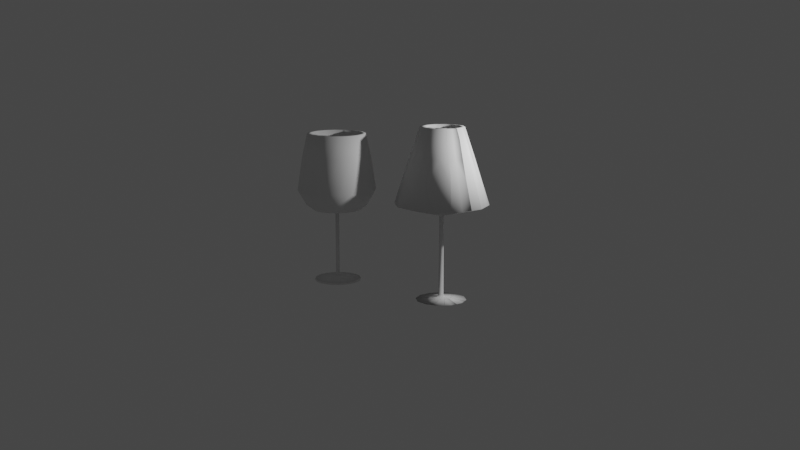 # Source: wine_glass.blend  (saved by Blender 3.4.6; exported with 4.5.12 LTS)
import bpy
from mathutils import Matrix  # noqa: F401  (used for matrix-valued properties, if any)

bpy.ops.wm.read_factory_settings(use_empty=True)
scene = bpy.context.scene
scene.name = 'Scene'

# ---- collections
col_collection = bpy.data.collections.new('Collection'); scene.collection.children.link(col_collection)

# ---- world
world_world = bpy.data.worlds.new('World'); scene.world = world_world
world_world.use_nodes = True; world_world.node_tree.nodes.clear()
_N = world_world.node_tree.nodes; _L = world_world.node_tree.links
n0 = _N.new('ShaderNodeOutputWorld'); n0.name = 'World Output'; n0.location = (300, 300)
n1 = _N.new('ShaderNodeBackground'); n1.name = 'Background'; n1.location = (10, 300)
n1.inputs[0].default_value = (0.05088, 0.05088, 0.05088, 1.0)
_L.new(n1.outputs[0], n0.inputs[0])
n0.is_active_output = True
world_world.color = (0.05088, 0.05088, 0.05088)
world_world.use_sun_shadow = False
world_world.sun_shadow_jitter_overblur = 0.0

# ---- cameras
cam_camera = bpy.data.cameras.new('Camera')
cam_camera.clip_end = 100.0
cam_camera.ortho_scale = 7.314

# ---- lights
light_light = bpy.data.lights.new('Light', 'POINT')
light_light.transmission_factor = 0.0
light_light.energy = 1000.0
light_light.shadow_soft_size = 0.1
light_light.shadow_maximum_resolution = 0.006
light_light.use_absolute_resolution = True

# ---- meshes
me_cube_001 = bpy.data.meshes.new('Cube.001')
me_cube_001.from_pydata([(0.007108, -2.794e-09, 0.01132), (0.0, -3.725e-09, 0.01132), (0.6577, -1.999e-09, 0.005409), (0.6636, -2.931e-09, 0.005409), (0.6577, -9.151e-09, 0.05864), (0.6636, -1.008e-08, 0.05864), (0.22, -1.074e-08, 0.07047), (0.2259, -1.167e-08, 0.07047), (0.2082, -1.154e-08, 0.07638), (0.2141, -1.247e-08, 0.07638), (0.155, -1.789e-08, 0.1237), (0.1609, -1.882e-08, 0.1237), (0.07808, -1.948e-08, 0.1355), (0.08399, -2.041e-08, 0.1355), (0.04851, -3.22e-08, 0.2302), (0.05442, -3.313e-08, 0.2302), (0.04851, -2.706e-07, 2.004), (0.05442, -2.715e-07, 2.004), (0.6821, -2.829e-07, 2.096), (0.6881, -2.839e-07, 2.096), (0.8763, -3.022e-07, 2.24), (0.8822, -3.031e-07, 2.24), (1.122, -3.598e-07, 2.669), (1.128, -3.608e-07, 2.669), (0.9785, -4.875e-07, 3.619), (0.9844, -4.885e-07, 3.619), (0.8314, -5.765e-07, 4.281), (0.8373, -5.775e-07, 4.281), (0.7136, -5.785e-07, 4.296), (0.7195, -5.794e-07, 4.296), (0.9638, -3.669e-07, 2.721), (0.9697, -3.679e-07, 2.721), (0.7578, -3.195e-07, 2.368), (0.7637, -3.204e-07, 2.368), (0.4193, -3.017e-07, 2.236), (0.4252, -3.026e-07, 2.236), (0.03665, -2.957e-07, 2.192), (0.04257, -2.967e-07, 2.192)], [(0, 1), (2, 0), (1, 3), (4, 2), (3, 5), (6, 4), (5, 7), (8, 6), (7, 9), (10, 8), (9, 11), (12, 10), (11, 13), (14, 12), (13, 15), (16, 14), (15, 17), (18, 16), (17, 19), (20, 18), (19, 21), (22, 20), (21, 23), (24, 22), (23, 25), (26, 24), (25, 27), (28, 26), (27, 29), (30, 28), (29, 31), (32, 30), (31, 33), (34, 32), (33, 35), (36, 34), (35, 37)], [])
_uv = me_cube_001.uv_layers.new(name='UVMap')
_uv.uv.foreach_set('vector', [])
me_cube_001.update()
me_cube_002 = bpy.data.meshes.new('Cube.002')
me_cube_002.from_pydata([(-0.2773, 1.492e-07, -1.11), (0.3213, 1.504e-07, -1.12), (-0.2849, 1.406e-07, -1.047), (-0.3396, 1.321e-07, -0.9829), (-0.348, -1.77e-07, 1.317), (0.9373, -2.227e-07, 1.657), (0.5026, -4.055e-07, 3.018), (0.2266, -5.171e-07, 3.849), (0.06325, -5.189e-07, 3.862), (0.557, -2.538e-07, 1.889), (-0.2773, -2.044e-07, 1.521), (-0.4104, -2.024e-07, 1.507), (-0.3808, 1.512e-07, -1.125), (-0.2773, 3.268e-05, -1.11), (0.3213, -0.0001001, -1.12), (-0.2849, 3.436e-05, -1.047), (-0.3396, 4.648e-05, -0.9829), (-0.348, 4.805e-05, 1.317), (0.9373, -0.0002372, 1.657), (0.5026, -0.0001409, 3.018), (0.2266, -7.977e-05, 3.849), (0.06325, -4.354e-05, 3.862), (0.557, -0.0001528, 1.889), (-0.2773, 3.233e-05, 1.521), (-0.4104, 6.186e-05, 1.507), (-0.3808, 5.565e-05, -1.125), (-0.2773, 6.521e-05, -1.11), (0.3213, -0.0002004, -1.12), (-0.2849, 6.857e-05, -1.047), (-0.3396, 9.283e-05, -0.9829), (-0.348, 9.627e-05, 1.317), (0.9373, -0.0004741, 1.657), (0.5026, -0.0002814, 3.018), (0.2266, -0.000159, 3.849), (0.06325, -8.656e-05, 3.862), (0.557, -0.0003054, 1.889), (-0.2773, 6.486e-05, 1.521), (-0.4104, 0.0001239, 1.507), (-0.3808, 0.0001112, -1.125), (-0.2773, 9.775e-05, -1.11), (0.3213, -0.0003007, -1.12), (-0.2849, 0.0001028, -1.047), (-0.3396, 0.0001392, -0.9829), (-0.348, 0.0001445, 1.317), (0.9373, -0.000711, 1.657), (0.5026, -0.0004219, 3.018), (0.2266, -0.0002383, 3.849), (0.06325, -0.0001296, 3.862), (0.557, -0.000458, 1.889), (-0.2773, 9.739e-05, 1.521), (-0.4104, 0.000186, 1.507), (-0.3808, 0.0001667, -1.125), (-0.2773, 0.0001303, -1.11), (0.3213, -0.0004009, -1.12), (-0.2849, 0.000137, -1.047), (-0.3396, 0.0001855, -0.9829), (-0.348, 0.0001927, 1.317), (0.9373, -0.000948, 1.657), (0.5026, -0.0005624, 3.018), (0.2266, -0.0003175, 3.849), (0.06325, -0.0001726, 3.862), (0.557, -0.0006105, 1.889), (-0.2773, 0.0001299, 1.521), (-0.4104, 0.0002481, 1.507), (-0.3808, 0.0002222, -1.125), (-0.2773, 0.0001628, -1.11), (0.3213, -0.0005012, -1.12), (-0.2849, 0.0001712, -1.047), (-0.3396, 0.0002319, -0.9829), (-0.348, 0.0002409, 1.317), (0.9373, -0.001185, 1.657), (0.5026, -0.0007029, 3.018), (0.2266, -0.0003968, 3.849), (0.06325, -0.0002156, 3.862), (0.557, -0.0007631, 1.889), (-0.2773, 0.0001625, 1.521), (-0.4104, 0.0003101, 1.507), (-0.3808, 0.0002777, -1.125), (-0.2773, 0.0001953, -1.11), (0.3213, -0.0006015, -1.12), (-0.2849, 0.0002054, -1.047), (-0.3396, 0.0002782, -0.9829), (-0.348, 0.0002892, 1.317), (0.9373, -0.001422, 1.657), (0.5026, -0.0008433, 3.018), (0.2266, -0.000476, 3.849), (0.06325, -0.0002586, 3.862), (0.557, -0.0009157, 1.889), (-0.2773, 0.000195, 1.521), (-0.4104, 0.0003722, 1.507), (-0.3808, 0.0003332, -1.125), (-0.2773, 0.0002279, -1.11), (0.3213, -0.0007018, -1.12), (-0.2849, 0.0002397, -1.047), (-0.3396, 0.0003246, -0.9829), (-0.348, 0.0003374, 1.317), (0.9373, -0.001659, 1.657), (0.5026, -0.0009838, 3.018), (0.2266, -0.0005553, 3.849), (0.06325, -0.0003016, 3.862), (0.557, -0.001068, 1.889), (-0.2773, 0.0002275, 1.521), (-0.4104, 0.0004342, 1.507), (-0.3808, 0.0003887, -1.125), (-0.2773, 0.0002604, -1.11), (0.3213, -0.000802, -1.12), (-0.2849, 0.0002739, -1.047), (-0.3396, 0.0003709, -0.9829), (-0.348, 0.0003856, 1.317), (0.9373, -0.001896, 1.657), (0.5026, -0.001124, 3.018), (0.2266, -0.0006345, 3.849), (0.06325, -0.0003447, 3.862), (0.557, -0.001221, 1.889), (-0.2773, 0.0002601, 1.521), (-0.4104, 0.0004963, 1.507), (-0.3808, 0.0004442, -1.125), (-0.2773, 0.0002929, -1.11), (0.3213, -0.0009023, -1.12), (-0.2849, 0.0003081, -1.047), (-0.3396, 0.0004173, -0.9829), (-0.348, 0.0004338, 1.317), (0.9373, -0.002133, 1.657), (0.5026, -0.001265, 3.018), (0.2266, -0.0007138, 3.849), (0.06324, -0.0003877, 3.862), (0.557, -0.001373, 1.889), (-0.2773, 0.0002926, 1.521), (-0.4104, 0.0005584, 1.507), (-0.3808, 0.0004997, -1.125), (-0.2773, 0.0003255, -1.11), (0.3213, -0.001003, -1.12), (-0.2849, 0.0003423, -1.047), (-0.3396, 0.0004636, -0.9829), (-0.348, 0.0004821, 1.317), (0.9373, -0.00237, 1.657), (0.5026, -0.001405, 3.018), (0.2266, -0.000793, 3.849), (0.06324, -0.0004307, 3.862), (0.557, -0.001526, 1.889), (-0.2773, 0.0003251, 1.521), (-0.4104, 0.0006204, 1.507), (-0.3808, 0.0005552, -1.125), (-0.2773, 0.000358, -1.11), (0.3213, -0.001103, -1.12), (-0.2849, 0.0003765, -1.047), (-0.3396, 0.00051, -0.9829), (-0.348, 0.0005303, 1.317), (0.9373, -0.002607, 1.657), (0.5026, -0.001546, 3.018), (0.2266, -0.0008723, 3.849), (0.06324, -0.0004737, 3.862), (0.557, -0.001678, 1.889), (-0.2773, 0.0003576, 1.521), (-0.4104, 0.0006825, 1.507), (-0.3808, 0.0006107, -1.125), (-0.2773, 0.000391, -1.11), (0.3213, -0.001203, -1.12), (-0.2849, 0.0004112, -1.047), (-0.3396, 0.0005568, -0.9829), (-0.348, 0.000579, 1.317), (0.9373, -0.002843, 1.657), (0.5026, -0.001686, 3.018), (0.2266, -0.0009511, 3.849), (0.06324, -0.0005163, 3.862), (0.557, -0.001831, 1.889), (-0.2773, 0.0003907, 1.521), (-0.4104, 0.000745, 1.507), (-0.3808, 0.0006666, -1.125), (-0.2953, -0.06705, -1.11), (0.2231, -0.3663, -1.12), (-0.3019, -0.06326, -1.047), (-0.3492, -0.03591, -0.9829), (-0.3565, -0.03169, 1.317), (0.7566, -0.6743, 1.657), (0.3801, -0.4569, 3.018), (0.1411, -0.319, 3.849), (-0.0003802, -0.2373, 3.862), (0.4272, -0.4842, 1.889), (-0.2953, -0.06705, 1.521), (-0.4106, -0.0005047, 1.507), (-0.3849, -0.01529, -1.125), (-0.411, -0.03053, -1.125), (-0.411, -0.0009489, 1.507), (-0.4377, -0.01554, -1.125), (-0.4121, -0.0007914, 1.507), (-0.4381, 0.01507, -1.125), (-0.4125, 0.0002402, 1.507), (-0.4118, 0.03069, -1.125), (-0.4105, -0.000451, 1.507), (-0.3849, -0.01524, -1.125), (-0.4118, 0.001114, 1.507), (-0.3851, 0.01571, -1.125), (-0.4107, 0.000957, 1.507), (-0.4111, -0.03053, -1.125), (-0.4111, -0.0009489, 1.507), (-0.4378, -0.01549, -1.125), (-0.4105, -0.0003973, 1.507), (-0.3849, -0.0152, -1.125), (-0.4121, -0.0007376, 1.507), (-0.4381, 0.01512, -1.125), (-0.4125, 0.000294, 1.507), (-0.4117, 0.03069, -1.125), (-0.4112, -0.03053, -1.125), (-0.4111, -0.0009488, 1.507), (-0.4118, 0.001114, 1.507), (-0.4105, -0.0003435, 1.507), (-0.3849, -0.01515, -1.125), (-0.3851, 0.01566, -1.125), (-0.4378, -0.01544, -1.125), (-0.4122, -0.0006838, 1.507), (-0.4107, 0.0009032, 1.507), (-0.438, 0.01516, -1.125), (-0.4112, -0.03053, -1.125), (-0.4104, -0.0002898, 1.507), (-0.3848, -0.0151, -1.125), (-0.4112, -0.0009487, 1.507), (-0.4124, 0.0003477, 1.507), (-0.4117, 0.03069, -1.125), (-0.4378, -0.0154, -1.125), (-0.4122, -0.00063, 1.507), (-0.4117, 0.001114, 1.507), (-0.4104, -0.000236, 1.507), (-0.3848, -0.01505, -1.125), (-0.4113, -0.03053, -1.125), (-0.4112, -0.0009486, 1.507), (-0.385, 0.01561, -1.125), (-0.438, 0.01521, -1.125), (-0.4124, 0.0004014, 1.507), (-0.4107, 0.0008494, 1.507), (-0.4104, -0.0001823, 1.507), (-0.3848, -0.015, -1.125), (-0.4378, -0.01535, -1.125), (-0.4122, -0.0005762, 1.507), (-0.4113, -0.03053, -1.125), (-0.4113, -0.0009486, 1.507), (-0.4116, 0.03069, -1.125), (-0.4116, 0.001114, 1.507), (-0.4103, -0.0001286, 1.507), (-0.3847, -0.01496, -1.125), (-0.438, 0.01526, -1.125), (-0.4124, 0.0004551, 1.507), (-0.4379, -0.0153, -1.125), (-0.4114, -0.03053, -1.125), (-0.4114, -0.0009486, 1.507), (-0.4123, -0.0005224, 1.507), (-0.385, 0.01557, -1.125), (-0.4103, -7.492e-05, 1.507), (-0.3847, -0.01491, -1.125), (-0.4106, 0.0007957, 1.507), (-0.4116, 0.03069, -1.125), (-0.4116, 0.001114, 1.507), (-0.4114, -0.03053, -1.125), (-0.4114, -0.0009486, 1.507), (-0.438, 0.01531, -1.125), (-0.4379, -0.01525, -1.125), (-0.4103, -2.123e-05, 1.507), (-0.3847, -0.01486, -1.125), (-0.4123, -0.0004687, 1.507), (-0.4124, 0.0005089, 1.507), (-0.4115, -0.03053, -1.125), (-0.4115, -0.0009486, 1.507), (-0.4102, 3.245e-05, 1.507), (-0.3847, -0.01481, -1.125), (-0.4115, -0.1341, 1.521), (-0.4114, -0.9683, 1.889), (-0.4114, -0.4746, 3.862), (-0.4114, -0.6379, 3.849), (-0.4114, -0.9139, 3.018), (-0.4114, -1.349, 1.657), (-0.4115, -0.06333, 1.317), (-0.4115, -0.07177, -0.9829), (-0.4115, -0.1265, -1.047), (-0.4114, -0.7326, -1.12), (-0.4115, -0.1341, -1.11), (-0.4102, 8.611e-05, 1.507), (-0.3846, -0.01476, -1.125), (-0.2951, -0.06671, -1.11), (0.2225, -0.3674, -1.12), (-0.3017, -0.0629, -1.047), (-0.3489, -0.03543, -0.9829), (-0.3562, -0.03119, 1.317), (0.7552, -0.6768, 1.657), (0.3792, -0.4584, 3.018), (0.1406, -0.3198, 3.849), (-0.0006386, -0.2377, 3.862), (0.4263, -0.4857, 1.889), (-0.2951, -0.06671, 1.521), (-0.4102, 0.0001402, 1.507), (-0.3846, -0.01472, -1.125), (-0.3444, -0.1161, -1.11), (-0.04508, -0.6345, -1.12), (-0.3482, -0.1095, -1.047), (-0.3756, -0.06218, -0.9829), (-0.3798, -0.05487, 1.317), (0.2629, -1.168, 1.657), (0.04556, -0.7915, 3.018), (-0.09246, -0.5524, 3.849), (-0.1741, -0.411, 3.862), (0.07278, -0.8386, 1.889), (-0.3444, -0.1161, 1.521), (-0.411, -0.0008519, 1.507), (-0.3962, -0.02647, -1.125), (-0.4785, -0.1161, -1.11), (-0.7778, -0.6345, -1.12), (-0.4747, -0.1095, -1.047), (-0.4474, -0.06211, -0.9829), (-0.4432, -0.05479, 1.317), (-1.086, -1.168, 1.657), (-0.8684, -0.7915, 3.018), (-0.7304, -0.5524, 3.849), (-0.6488, -0.411, 3.862), (-0.8956, -0.8386, 1.889), (-0.4785, -0.116, 1.521), (-0.4109, -0.0008209, 1.507), (-0.3961, -0.02644, -1.125), (-0.412, -0.000769, 1.507), (-0.4268, -0.02639, -1.125), (-0.5455, 0.0001386, -1.11), (-1.144, 1.894e-05, -1.12), (-0.538, 0.0001401, -1.047), (-0.4833, 0.0001511, -0.9829), (-0.4748, 0.000153, 1.317), (-1.76, -0.0001038, 1.657), (-1.325, -1.676e-05, 3.018), (-1.049, 3.852e-05, 3.849), (-0.8861, 7.118e-05, 3.862), (-0.4109, -0.0007898, 1.507), (-0.3961, -0.02641, -1.125), (-1.38, -2.791e-05, 1.889), (-0.5455, 0.0001389, 1.521), (-0.4119, -0.0008001, 1.507), (-0.4267, -0.02641, -1.125), (-0.4124, 0.0001655, 1.507), (-0.442, 0.0001593, -1.125), (-0.4784, 0.1163, -1.11), (-0.7779, 0.6346, -1.12), (-0.4746, 0.1097, -1.047), (-0.4473, 0.06234, -0.9829), (-0.4431, 0.05503, 1.317), (-0.4108, -0.0007588, 1.507), (-0.396, -0.02638, -1.125), (-1.086, 1.168, 1.657), (-0.8685, 0.7915, 3.018), (-0.7305, 0.5525, 3.849), (-0.6488, 0.4111, 3.862), (-0.4119, -0.0008311, 1.507), (-0.4267, -0.02644, -1.125), (-0.8958, 0.8387, 1.889), (-0.4784, 0.1163, 1.521), (-0.4124, 0.0001035, 1.507), (-0.442, 0.0001038, -1.125), (-0.4119, 0.001017, 1.507), (-0.4108, -0.0007278, 1.507), (-0.396, -0.02636, -1.125), (-0.4267, 0.02663, -1.125), (-0.3443, 0.1162, -1.11), (-0.0452, 0.6347, -1.12), (-0.3481, 0.1097, -1.047), (-0.3754, 0.06228, -0.9829), (-0.3797, 0.05497, 1.317), (-0.4118, -0.0008621, 1.507), (-0.4266, -0.02647, -1.125), (0.2626, 1.168, 1.657), (0.04538, 0.7917, 3.018), (-0.09254, 0.5526, 3.849), (-0.4107, -0.0006968, 1.507), (-0.3959, -0.02633, -1.125), (-0.1741, 0.4112, 3.862), (-0.4124, 4.141e-05, 1.507), (-0.442, 4.825e-05, -1.125), (0.07259, 0.8389, 1.889), (-0.3443, 0.1162, 1.521), (-0.4119, 0.0009863, 1.507), (-0.4267, 0.0266, -1.125), (-0.4108, 0.0009347, 1.507), (-0.4118, -0.0008932, 1.507), (-0.4266, -0.0265, -1.125), (-0.396, 0.02656, -1.125), (-0.4106, -0.0006658, 1.507), (-0.3959, -0.0263, -1.125), (-0.2773, 5.379e-05, -1.11), (0.3213, 0.000293, -1.12), (-0.2849, 5.074e-05, -1.047), (-0.3396, 2.883e-05, -0.9829), (-0.348, 2.523e-05, 1.317), (-0.4124, -2.062e-05, 1.507), (-0.442, -7.272e-06, -1.125), (0.9373, 0.0005388, 1.657), (0.5026, 0.0003649, 3.018), (0.2266, 0.0002547, 3.849), (-0.4117, -0.0009243, 1.507), (-0.4106, -0.0006349, 1.507), (-0.3958, -0.02627, -1.125), (-0.4265, -0.02653, -1.125), (0.06325, 0.0001892, 3.862), (-0.412, 0.0009552, 1.507), (-0.4267, 0.02657, -1.125), (0.557, 0.0003871, 1.889), (-0.2773, 5.341e-05, 1.521), (-0.4109, 0.0009657, 1.507), (-0.3961, 0.02658, -1.125), (-0.4104, 2.235e-07, 1.507), (-0.4124, -8.272e-05, 1.507), (-0.442, -6.275e-05, -1.125), (-0.4105, -0.0006039, 1.507), (-0.3958, -0.02625, -1.125), (-0.3808, 1.24e-05, -1.125), (-0.4117, -0.0009553, 1.507), (-0.4265, -0.02655, -1.125), (-0.2773, 8.631e-05, -1.11), (0.3213, 0.0001929, -1.12), (-0.2849, 8.494e-05, -1.047), (-0.3396, 7.524e-05, -0.9829), (-0.348, 7.339e-05, 1.317), (-0.412, 0.0009243, 1.507), (-0.4268, 0.02655, -1.125), (0.9373, 0.0003021, 1.657), (-0.4105, -0.000573, 1.507), (-0.3957, -0.02622, -1.125), (0.5026, 0.0002245, 3.018), (0.2266, 0.0001753, 3.849), (-0.4124, -0.0001448, 1.507), (-0.4116, -0.0009864, 1.507), (-0.4264, -0.02658, -1.125), (-0.442, -0.0001183, -1.125), (0.06325, 0.0001462, 3.862), (-0.4109, 0.0009967, 1.507), (-0.3961, 0.02661, -1.125), (0.557, 0.0002344, 1.889), (-0.2773, 8.599e-05, 1.521), (-0.4104, -0.0005421, 1.507), (-0.3957, -0.02619, -1.125), (-0.4104, 6.227e-05, 1.507), (-0.3808, 6.787e-05, -1.125), (-0.2773, 0.0001188, -1.11), (-0.4121, 0.0008932, 1.507), (-0.4268, 0.02652, -1.125), (-0.4116, -0.001018, 1.507), (-0.4264, -0.02661, -1.125), (0.3213, 9.251e-05, -1.12), (-0.4124, -0.0002068, 1.507), (-0.442, -0.0001737, -1.125), (-0.2849, 0.0001191, -1.047), (-0.4104, -0.0005112, 1.507), (-0.3956, -0.02616, -1.125), (-0.3441, -0.1159, -1.11), (-0.04613, -0.6351, -1.12), (-0.3478, -0.1093, -1.047), (-0.3751, -0.06191, -0.9829), (-0.3793, -0.05458, 1.317), (0.2605, -1.169, 1.657), (0.0441, -0.7923, 3.018), (-0.09329, -0.5529, 3.849), (-0.1746, -0.4113, 3.862), (0.07119, -0.8395, 1.889), (-0.3441, -0.1159, 1.521), (-0.4103, -0.00048, 1.507), (-0.3956, -0.02613, -1.125), (-0.385, 0.01552, -1.125), (-0.4106, 0.0007419, 1.507), (-0.4379, -0.0152, -1.125), (-0.4123, -0.000415, 1.507), (-0.4115, 0.03069, -1.125), (-0.4379, 0.01536, -1.125), (-0.4109, -0.000949, 1.507), (-0.411, -0.03053, -1.125), (-0.4123, 0.0005626, 1.507), (-0.4115, 0.001114, 1.507), (-0.438, -0.01516, -1.125), (-0.4123, -0.0003612, 1.507), (-0.4109, -0.0009492, 1.507), (-0.4109, -0.03053, -1.125), (-0.5276, -0.06693, 1.521), (-1.25, -0.4842, 1.889), (-0.8225, -0.2372, 3.862), (-0.9639, -0.3189, 3.849), (-1.203, -0.457, 3.018), (-1.579, -0.6744, 1.657), (-0.4664, -0.03156, 1.317), (-0.4737, -0.03578, -0.9829), (-0.521, -0.06314, -1.047), (-1.046, -0.3663, -1.12), (-0.5276, -0.06693, -1.11), (-0.4108, -0.0009493, 1.507), (-0.4109, -0.03053, -1.125), (-0.4111, -0.1341, -1.11), (-0.4126, -0.7326, -1.12), (-0.4111, -0.1265, -1.047), (-0.4109, -0.07177, -0.9829), (-0.4109, -0.06333, 1.317), (-0.4142, -1.349, 1.657), (-0.4131, -0.9139, 3.018), (-0.4124, -0.6379, 3.849), (-0.412, -0.4746, 3.862), (-0.4132, -0.9683, 1.889), (-0.4111, -0.1341, 1.521), (-0.4107, -0.0009494, 1.507), (-0.4108, -0.03053, -1.125), (-0.3396, 0.0001216, -0.9829), (-0.348, 0.0001216, 1.317), (0.9373, 6.525e-05, 1.657), (0.5026, 8.397e-05, 3.018), (-0.411, 0.001028, 1.507), (-0.3962, 0.02664, -1.125), (0.2266, 9.602e-05, 3.849), (-0.4115, -0.001049, 1.507), (-0.4264, -0.02664, -1.125), (0.06325, 0.0001031, 3.862), (0.557, 8.187e-05, 1.889), (-0.4121, 0.0008622, 1.507), (-0.4124, -0.0002689, 1.507), (-0.442, -0.0002293, -1.125), (-0.4269, 0.02649, -1.125), (-0.2773, 0.0001185, 1.521), (-0.4104, 0.0001243, 1.507), (-0.3808, 0.0001234, -1.125), (-0.2773, 0.0001514, -1.11), (0.3213, -7.764e-06, -1.12), (-0.4115, -0.00108, 1.507), (-0.4263, -0.02667, -1.125), (-0.2849, 0.0001534, -1.047), (-0.3396, 0.0001679, -0.9829), (-0.348, 0.0001698, 1.317), (-0.411, 0.001059, 1.507), (-0.3962, 0.02667, -1.125), (-0.4124, -0.000331, 1.507), (-0.442, -0.0002847, -1.125), (0.9373, -0.0001717, 1.657), (-0.4122, 0.0008312, 1.507), (-0.4269, 0.02646, -1.125), (0.5026, -5.639e-05, 3.018), (-0.4114, -0.001111, 1.507), (-0.4263, -0.02669, -1.125), (-0.4782, -0.1162, -1.11), (-0.7788, -0.6339, -1.12), (-0.4744, -0.1097, -1.047), (-0.4469, -0.06239, -0.9829), (-0.4427, -0.05508, 1.317), (-1.088, -1.167, 1.657), (-0.8698, -0.7906, 3.018), (-0.7312, -0.5519, 3.849), (-0.6492, -0.4107, 3.862), (-0.8972, -0.8377, 1.889), (-0.4782, -0.1162, 1.521), (-0.4114, -0.001142, 1.507), (-0.4262, -0.02672, -1.125), (-0.4379, 0.01541, -1.125), (-0.4123, 0.0006164, 1.507), (-0.3849, 0.01547, -1.125), (-0.4114, 0.03069, -1.125), (-0.4121, -0.0008452, 1.507), (-0.4377, -0.01559, -1.125), (-0.4115, 0.001114, 1.507), (-0.4106, 0.0006881, 1.507), (-0.4379, 0.01545, -1.125), (-0.4123, 0.0006701, 1.507), (-0.412, -0.000899, 1.507), (-0.4377, -0.01564, -1.125), (-0.5275, 0.0672, 1.521), (-1.25, 0.4842, 1.889), (-0.8225, 0.2374, 3.862), (-0.9639, 0.319, 3.849), (-1.203, 0.457, 3.018), (-1.58, 0.6742, 1.657), (-0.4663, 0.03185, 1.317), (-0.4736, 0.03607, -0.9829), (-0.521, 0.0634, -1.047), (-1.046, 0.3664, -1.12), (-0.5276, 0.0672, -1.11), (-0.412, -0.0009528, 1.507), (-0.4377, -0.01568, -1.125), (-0.5274, -0.06727, -1.11), (-1.047, -0.3653, -1.12), (-0.5208, -0.06349, -1.047), (-0.4734, -0.03627, -0.9829), (-0.4661, -0.03206, 1.317), (-1.581, -0.6719, 1.657), (-1.204, -0.4555, 3.018), (-0.9644, -0.3181, 3.849), (-0.8227, -0.2368, 3.862), (-1.251, -0.4826, 1.889), (-0.5274, -0.06727, 1.521), (-0.412, -0.001007, 1.507), (-0.4376, -0.01573, -1.125), (0.2266, 1.685e-05, 3.849), (0.06325, 6.019e-05, 3.862), (0.557, -7.075e-05, 1.889), (-0.2773, 0.000151, 1.521), (-0.4104, 0.0001863, 1.507), (-0.3808, 0.0001789, -1.125), (-0.2773, 0.0001839, -1.11), (-0.4124, -0.0003931, 1.507), (-0.442, -0.0003402, -1.125), (0.3213, -0.000108, -1.12), (-0.2849, 0.0001876, -1.047), (-0.4111, 0.00109, 1.507), (-0.4122, 0.0008003, 1.507), (-0.427, 0.02644, -1.125), (-0.3963, 0.02669, -1.125), (-0.3396, 0.0002142, -0.9829), (-0.348, 0.0002181, 1.317), (0.9373, -0.0004088, 1.657), (0.5026, -0.0001969, 3.018), (0.2266, -6.251e-05, 3.849), (-0.4124, -0.0004551, 1.507), (-0.442, -0.0003958, -1.125), (0.06325, 1.724e-05, 3.862), (0.557, -0.0002233, 1.889), (-0.2773, 0.0001835, 1.521), (-0.4104, 0.0002484, 1.507), (-0.3808, 0.0002344, -1.125), (-0.4123, 0.0007692, 1.507), (-0.427, 0.02641, -1.125), (-0.2773, 0.0002164, -1.11), (-0.4111, 0.001121, 1.507), (-0.3963, 0.02672, -1.125), (0.3213, -0.0002082, -1.12), (-0.4124, -0.0005172, 1.507), (-0.442, -0.0004513, -1.125), (-0.5455, -0.0002523, -1.11), (-1.144, 0.001222, -1.12), (-0.538, -0.000271, -1.047), (-0.4833, -0.0004057, -0.9829), (-0.4748, -0.0004261, 1.317), (-1.76, 0.002739, 1.657), (-1.325, 0.001669, 3.018), (-1.049, 0.0009891, 3.849), (-0.8861, 0.0005869, 3.862), (-1.38, 0.001803, 1.889), (-0.5455, -0.000252, 1.521), (-0.4124, -0.0005797, 1.507), (-0.442, -0.0005072, -1.125), (-0.4114, 0.03069, -1.125), (-0.4114, 0.001114, 1.507), (-0.3849, 0.01542, -1.125), (-0.4125, 0.0001865, 1.507), (-0.4381, 0.01502, -1.125), (-0.4105, 0.0006344, 1.507), (-0.4113, 0.03069, -1.125), (-0.4113, 0.001114, 1.507), (-0.4126, 0.0001329, 1.507), (-0.4382, 0.01497, -1.125), (-0.4114, 0.1342, 1.521), (-0.4116, 0.9685, 1.889), (-0.4115, 0.4747, 3.862), (-0.4115, 0.638, 3.849), (-0.4116, 0.9141, 3.018), (-0.4117, 1.349, 1.657), (-0.4113, 0.06349, 1.317), (-0.4113, 0.07194, -0.9829), (-0.4114, 0.1266, -1.047), (-0.4115, 0.7328, -1.12), (-0.4114, 0.1342, -1.11), (-0.4126, 7.915e-05, 1.507), (-0.4382, 0.01492, -1.125), (-0.5277, 0.06686, -1.11), (-1.045, 0.3674, -1.12), (-0.5212, 0.06305, -1.047), (-0.4739, 0.03558, -0.9829), (-0.4666, 0.03135, 1.317), (-1.578, 0.6767, 1.657), (-1.202, 0.4584, 3.018), (-0.9635, 0.3198, 3.849), (-0.8222, 0.2378, 3.862), (-1.249, 0.4857, 1.889), (-0.5277, 0.06686, 1.521), (-0.4126, 2.511e-05, 1.507), (-0.4382, 0.01488, -1.125), (-0.2849, 0.0002218, -1.047), (-0.3396, 0.0002606, -0.9829), (-0.348, 0.0002663, 1.317), (0.9373, -0.0006455, 1.657), (0.5026, -0.0003373, 3.018), (0.2266, -0.0001417, 3.849), (0.06325, -2.585e-05, 3.862), (-0.4123, 0.0007383, 1.507), (-0.4271, 0.02638, -1.125), (0.557, -0.0003759, 1.889), (-0.2773, 0.0002161, 1.521), (-0.4104, 0.0003105, 1.507), (-0.4112, 0.001152, 1.507), (-0.3964, 0.02675, -1.125), (-0.3808, 0.0002899, -1.125), (-0.2773, 0.000249, -1.11), (0.3213, -0.0003084, -1.12), (-0.2849, 0.000256, -1.047), (-0.3396, 0.000307, -0.9829), (-0.348, 0.0003145, 1.317), (-0.4124, 0.0007074, 1.507), (-0.4271, 0.02635, -1.125), (0.9373, -0.0008823, 1.657), (0.5026, -0.0004779, 3.018), (0.2266, -0.0002209, 3.849), (0.06325, -6.883e-05, 3.862), (0.557, -0.0005285, 1.889), (-0.4113, 0.001183, 1.507), (-0.3964, 0.02678, -1.125), (-0.2773, 0.0002486, 1.521), (-0.4104, 0.0003726, 1.507), (-0.3808, 0.0003454, -1.125), (-0.2773, 0.0002816, -1.11), (-0.4124, 0.0006765, 1.507), (-0.4272, 0.02632, -1.125), (-0.4788, 0.1161, -1.11), (-0.7768, 0.6352, -1.12), (-0.475, 0.1095, -1.047), (-0.4478, 0.06206, -0.9829), (-0.4436, 0.05474, 1.317), (-1.084, 1.169, 1.657), (-0.8671, 0.7924, 3.018), (-0.7296, 0.553, 3.849), (-0.6483, 0.4114, 3.862), (-0.8942, 0.8396, 1.889), (-0.4788, 0.1161, 1.521), (-0.4125, 0.0006453, 1.507), (-0.4272, 0.0263, -1.125), (-0.3849, 0.01537, -1.125), (-0.4105, 0.0005807, 1.507), (-0.4119, 0.001115, 1.507), (-0.4118, 0.03069, -1.125), (-0.3849, 0.01533, -1.125), (-0.4105, 0.000527, 1.507), (-0.4119, 0.001115, 1.507), (-0.4119, 0.03069, -1.125), (-0.2952, 0.06712, 1.521), (0.4271, 0.4845, 1.889), (-0.0003918, 0.2375, 3.862), (0.141, 0.3192, 3.849), (0.38, 0.4573, 3.018), (0.7564, 0.6748, 1.657), (-0.3565, 0.03174, 1.317), (-0.3492, 0.03596, -0.9829), (-0.3018, 0.06332, -1.047), (0.223, 0.3666, -1.12), (-0.2952, 0.06712, -1.11), (-0.412, 0.001115, 1.507), (-0.4119, 0.03069, -1.125), (-0.4118, 0.1342, -1.11), (-0.4103, 0.7328, -1.12), (-0.4118, 0.1266, -1.047), (-0.4119, 0.07194, -0.9829), (-0.4119, 0.06349, 1.317), (-0.4089, 1.349, 1.657), (-0.4099, 0.9141, 3.018), (-0.4106, 0.638, 3.849), (-0.411, 0.4747, 3.862), (-0.4098, 0.9685, 1.889), (-0.4118, 0.1342, 1.521), (-0.4121, 0.001115, 1.507), (-0.412, 0.03069, -1.125), (0.3213, -0.0004088, -1.12), (-0.2849, 0.0002903, -1.047), (-0.3396, 0.0003533, -0.9829), (-0.348, 0.0003627, 1.317), (0.9373, -0.00112, 1.657), (0.5026, -0.0006183, 3.018), (0.2266, -0.0003003, 3.849), (-0.4113, 0.001214, 1.507), (-0.3965, 0.02681, -1.125), (0.06325, -0.0001118, 3.862), (0.557, -0.0006811, 1.889), (-0.2773, 0.0002812, 1.521), (-0.4104, 0.0004346, 1.507), (-0.3808, 0.000401, -1.125), (-0.2773, 0.0003141, -1.11), (0.3213, -0.000509, -1.12), (-0.2849, 0.0003245, -1.047), (-0.3396, 0.0003997, -0.9829), (-0.348, 0.000411, 1.317), (0.9373, -0.001356, 1.657), (-0.4114, 0.001245, 1.507), (-0.3965, 0.02683, -1.125), (0.5026, -0.0007589, 3.018), (0.2266, -0.0003794, 3.849), (0.06325, -0.0001548, 3.862), (0.557, -0.0008337, 1.889), (-0.2773, 0.0003137, 1.521), (-0.4104, 0.0004967, 1.507), (-0.3808, 0.0004564, -1.125), (-0.2773, 0.0003466, -1.11), (0.3213, -0.0006094, -1.12), (-0.2849, 0.0003587, -1.047), (-0.3396, 0.000446, -0.9829), (-0.4114, 0.001276, 1.507), (-0.3966, 0.02686, -1.125), (-0.3446, 0.1164, -1.11), (-0.04415, 0.6341, -1.12), (-0.3485, 0.1099, -1.047), (-0.3759, 0.06256, -0.9829), (-0.3802, 0.05526, 1.317), (0.2651, 1.167, 1.657), (0.04684, 0.7909, 3.018), (-0.09172, 0.5522, 3.849), (-0.1737, 0.4109, 3.862), (0.07417, 0.838, 1.889), (-0.3446, 0.1164, 1.521), (-0.4115, 0.001308, 1.507), (-0.3966, 0.02689, -1.125), (-0.4108, 0.001011, 1.507), (-0.3851, 0.01576, -1.125), (-0.4108, 0.001065, 1.507), (-0.3851, 0.01581, -1.125), (-0.4108, 0.001118, 1.507), (-0.3852, 0.01585, -1.125), (-0.2954, 0.06746, -1.11), (0.2236, 0.3656, -1.12), (-0.302, 0.06368, -1.047), (-0.3494, 0.03644, -0.9829), (-0.3568, 0.03224, 1.317), (0.7578, 0.6723, 1.657), (0.3808, 0.4558, 3.018), (0.1415, 0.3184, 3.849), (-0.0001343, 0.237, 3.862), (0.428, 0.4829, 1.889), (-0.2954, 0.06746, 1.521), (-0.4108, 0.001173, 1.507), (-0.3852, 0.0159, -1.125), (-0.348, 0.0004591, 1.317), (0.9373, -0.001594, 1.657), (0.5026, -0.0008994, 3.018), (0.2266, -0.0004587, 3.849), (0.06325, -0.0001979, 3.862), (0.557, -0.0009863, 1.889), (-0.2773, 0.0003462, 1.521), (-0.4104, 0.0005588, 1.507), (-0.3808, 0.0005119, -1.125), (-0.2773, 0.0003791, -1.11), (0.3213, -0.0007096, -1.12), (-0.2849, 0.0003929, -1.047), (-0.3396, 0.0004923, -0.9829), (-0.348, 0.0005074, 1.317), (0.9373, -0.00183, 1.657), (0.5026, -0.00104, 3.018), (0.2266, -0.0005379, 3.849), (0.06325, -0.0002409, 3.862), (0.557, -0.001139, 1.889), (-0.2773, 0.0003788, 1.521), (-0.4104, 0.0006208, 1.507), (-0.3808, 0.0005674, -1.125), (-0.2773, 0.0004116, -1.11), (0.3213, -0.0008098, -1.12), (-0.2849, 0.0004271, -1.047), (-0.3396, 0.0005387, -0.9829), (-0.348, 0.0005556, 1.317), (0.9373, -0.002068, 1.657), (0.5026, -0.001181, 3.018), (0.2266, -0.0006172, 3.849), (0.06324, -0.0002839, 3.862), (0.557, -0.001291, 1.889), (-0.2773, 0.0004113, 1.521), (-0.4104, 0.000683, 1.507), (-0.3808, 0.0006229, -1.125), (-0.2773, 0.0004447, -1.11), (0.3213, -0.0009097, -1.12), (-0.2849, 0.0004618, -1.047), (-0.3396, 0.0005855, -0.9829), (-0.348, 0.0006043, 1.317), (0.9373, -0.002304, 1.657), (0.5026, -0.00132, 3.018), (0.2266, -0.000696, 3.849), (0.06324, -0.0003265, 3.862), (0.557, -0.001443, 1.889), (-0.2773, 0.0004443, 1.521), (-0.4104, 0.0007454, 1.507), (-0.3808, 0.0006789, -1.125)], [], [(2, 15, 16, 3), (9, 22, 23, 10), (6, 19, 20, 7), (3, 16, 17, 4), (10, 23, 24, 11), (0, 13, 14, 1), (7, 20, 21, 8), (4, 17, 18, 5), (12, 25, 13, 0), (1, 14, 15, 2), (8, 21, 22, 9), (5, 18, 19, 6), (13, 26, 27, 14), (20, 33, 34, 21), (17, 30, 31, 18), (25, 38, 26, 13), (14, 27, 28, 15), (21, 34, 35, 22), (18, 31, 32, 19), (15, 28, 29, 16), (22, 35, 36, 23), (19, 32, 33, 20), (16, 29, 30, 17), (23, 36, 37, 24), (35, 48, 49, 36), (32, 45, 46, 33), (29, 42, 43, 30), (36, 49, 50, 37), (26, 39, 40, 27), (33, 46, 47, 34), (30, 43, 44, 31), (38, 51, 39, 26), (27, 40, 41, 28), (34, 47, 48, 35), (31, 44, 45, 32), (28, 41, 42, 29), (40, 53, 54, 41), (47, 60, 61, 48), (44, 57, 58, 45), (41, 54, 55, 42), (48, 61, 62, 49), (45, 58, 59, 46), (42, 55, 56, 43), (49, 62, 63, 50), (39, 52, 53, 40), (46, 59, 60, 47), (43, 56, 57, 44), (51, 64, 52, 39), (62, 75, 76, 63), (52, 65, 66, 53), (59, 72, 73, 60), (56, 69, 70, 57), (64, 77, 65, 52), (53, 66, 67, 54), (60, 73, 74, 61), (57, 70, 71, 58), (54, 67, 68, 55), (61, 74, 75, 62), (58, 71, 72, 59), (55, 68, 69, 56), (67, 80, 81, 68), (74, 87, 88, 75), (71, 84, 85, 72), (68, 81, 82, 69), (75, 88, 89, 76), (65, 78, 79, 66), (72, 85, 86, 73), (69, 82, 83, 70), (77, 90, 78, 65), (66, 79, 80, 67), (73, 86, 87, 74), (70, 83, 84, 71), (90, 103, 91, 78), (79, 92, 93, 80), (86, 99, 100, 87), (83, 96, 97, 84), (80, 93, 94, 81), (87, 100, 101, 88), (84, 97, 98, 85), (81, 94, 95, 82), (88, 101, 102, 89), (78, 91, 92, 79), (85, 98, 99, 86), (82, 95, 96, 83), (94, 107, 108, 95), (101, 114, 115, 102), (91, 104, 105, 92), (98, 111, 112, 99), (95, 108, 109, 96), (103, 116, 104, 91), (92, 105, 106, 93), (99, 112, 113, 100), (96, 109, 110, 97), (93, 106, 107, 94), (100, 113, 114, 101), (97, 110, 111, 98), (106, 119, 120, 107), (113, 126, 127, 114), (110, 123, 124, 111), (107, 120, 121, 108), (114, 127, 128, 115), (104, 117, 118, 105), (111, 124, 125, 112), (108, 121, 122, 109), (116, 129, 117, 104), (105, 118, 119, 106), (112, 125, 126, 113), (109, 122, 123, 110), (121, 134, 135, 122), (129, 142, 130, 117), (118, 131, 132, 119), (125, 138, 139, 126), (122, 135, 136, 123), (119, 132, 133, 120), (126, 139, 140, 127), (123, 136, 137, 124), (120, 133, 134, 121), (127, 140, 141, 128), (117, 130, 131, 118), (124, 137, 138, 125), (133, 146, 147, 134), (140, 153, 154, 141), (130, 143, 144, 131), (137, 150, 151, 138), (134, 147, 148, 135), (142, 155, 143, 130), (131, 144, 145, 132), (138, 151, 152, 139), (135, 148, 149, 136), (132, 145, 146, 133), (139, 152, 153, 140), (136, 149, 150, 137), (148, 161, 162, 149), (145, 158, 159, 146), (152, 165, 166, 153), (149, 162, 163, 150), (146, 159, 160, 147), (153, 166, 167, 154), (143, 156, 157, 144), (150, 163, 164, 151), (147, 160, 161, 148), (155, 168, 156, 143), (144, 157, 158, 145), (151, 164, 165, 152), (198, 190, 315, 328), (287, 286, 455, 456), (170, 171, 292, 291), (239, 231, 380, 393), (231, 223, 367, 380), (286, 285, 454, 455), (238, 247, 405, 392), (169, 170, 291, 290), (197, 206, 340, 327), (285, 284, 453, 454), (275, 288, 457, 444), (230, 238, 392, 379), (284, 283, 452, 453), (223, 215, 354, 367), (181, 169, 290, 302), (263, 257, 419, 432), (283, 282, 451, 452), (179, 180, 301, 300), (282, 281, 450, 451), (190, 181, 302, 315), (178, 179, 300, 299), (222, 230, 379, 366), (281, 280, 449, 450), (257, 248, 406, 419), (177, 178, 299, 298), (262, 275, 444, 431), (280, 279, 448, 449), (189, 197, 327, 314), (176, 177, 298, 297), (248, 239, 393, 406), (279, 278, 447, 448), (256, 262, 431, 418), (175, 176, 297, 296), (278, 277, 446, 447), (174, 175, 296, 295), (207, 198, 328, 341), (180, 189, 314, 301), (173, 174, 295, 294), (215, 207, 341, 354), (214, 222, 366, 353), (247, 256, 418, 405), (277, 289, 458, 446), (172, 173, 294, 293), (289, 276, 445, 458), (288, 287, 456, 457), (171, 172, 293, 292), (206, 214, 353, 340), (276, 263, 432, 445), (157, 156, 277, 278), (6, 7, 176, 175), (128, 141, 262, 256), (158, 157, 278, 279), (116, 103, 239, 248), (7, 8, 177, 176), (24, 37, 197, 189), (159, 158, 279, 280), (141, 154, 275, 262), (8, 9, 178, 177), (129, 116, 248, 257), (160, 159, 280, 281), (76, 89, 230, 222), (9, 10, 179, 178), (25, 12, 181, 190), (161, 160, 281, 282), (10, 11, 180, 179), (162, 161, 282, 283), (142, 129, 257, 263), (12, 0, 169, 181), (77, 64, 215, 223), (163, 162, 283, 284), (89, 102, 238, 230), (154, 167, 288, 275), (164, 163, 284, 285), (37, 50, 206, 197), (102, 115, 247, 238), (0, 1, 170, 169), (165, 164, 285, 286), (90, 77, 223, 231), (103, 90, 231, 239), (1, 2, 171, 170), (166, 165, 286, 287), (38, 25, 190, 198), (155, 142, 263, 276), (50, 63, 214, 206), (2, 3, 172, 171), (167, 166, 287, 288), (168, 155, 276, 289), (3, 4, 173, 172), (156, 168, 289, 277), (115, 128, 256, 247), (63, 76, 222, 214), (64, 51, 207, 215), (4, 5, 174, 173), (11, 24, 189, 180), (51, 38, 198, 207), (5, 6, 175, 174), (383, 384, 413, 412), (398, 399, 430, 429), (389, 390, 421, 420), (384, 385, 414, 413), (399, 402, 433, 430), (381, 382, 411, 410), (390, 395, 426, 421), (385, 388, 417, 414), (407, 381, 410, 434), (382, 383, 412, 411), (395, 398, 429, 426), (388, 389, 420, 417), (410, 411, 440, 435), (421, 426, 508, 505), (414, 417, 501, 500), (434, 410, 435, 516), (411, 412, 443, 440), (426, 429, 509, 508), (417, 420, 502, 501), (412, 413, 499, 443), (429, 430, 514, 509), (420, 421, 505, 502), (413, 414, 500, 499), (430, 433, 515, 514), (509, 514, 588, 587), (502, 505, 585, 531), (499, 500, 523, 522), (514, 515, 589, 588), (435, 440, 518, 517), (505, 508, 586, 585), (500, 501, 528, 523), (516, 435, 517, 590), (440, 443, 521, 518), (508, 509, 587, 586), (501, 502, 531, 528), (443, 499, 522, 521), (518, 521, 595, 594), (586, 587, 608, 607), (528, 531, 603, 602), (521, 522, 600, 595), (587, 588, 609, 608), (531, 585, 604, 603), (522, 523, 601, 600), (588, 589, 610, 609), (517, 518, 594, 591), (585, 586, 607, 604), (523, 528, 602, 601), (590, 517, 591, 611), (609, 610, 680, 679), (591, 594, 617, 614), (604, 607, 675, 674), (601, 602, 672, 671), (611, 591, 614, 683), (594, 595, 669, 617), (607, 608, 678, 675), (602, 603, 673, 672), (595, 600, 670, 669), (608, 609, 679, 678), (603, 604, 674, 673), (600, 601, 671, 670), (669, 670, 687, 686), (678, 679, 698, 695), (673, 674, 693, 692), (670, 671, 688, 687), (679, 680, 699, 698), (614, 617, 685, 684), (674, 675, 694, 693), (671, 672, 691, 688), (683, 614, 684, 700), (617, 669, 686, 685), (675, 678, 695, 694), (672, 673, 692, 691), (700, 684, 701, 764), (685, 686, 752, 751), (694, 695, 761, 760), (691, 692, 756, 755), (686, 687, 753, 752), (695, 698, 762, 761), (692, 693, 757, 756), (687, 688, 754, 753), (698, 699, 763, 762), (684, 685, 751, 701), (693, 694, 760, 757), (688, 691, 755, 754), (753, 754, 769, 768), (762, 763, 778, 777), (701, 751, 766, 765), (757, 760, 775, 774), (754, 755, 770, 769), (764, 701, 765, 779), (751, 752, 767, 766), (760, 761, 776, 775), (755, 756, 773, 770), (752, 753, 768, 767), (761, 762, 777, 776), (756, 757, 774, 773), (405, 418, 465, 183), (446, 458, 498, 486), (293, 294, 270, 271), (458, 445, 485, 498), (457, 456, 496, 497), (292, 293, 271, 272), (340, 353, 225, 235), (445, 432, 472, 485), (328, 315, 252, 243), (456, 455, 495, 496), (291, 292, 272, 273), (393, 380, 203, 194), (380, 367, 213, 203), (455, 454, 494, 495), (290, 291, 273, 274), (392, 405, 183, 195), (327, 340, 235, 244), (454, 453, 493, 494), (444, 457, 497, 484), (379, 392, 195, 204), (453, 452, 492, 493), (367, 354, 224, 213), (302, 290, 274, 260), (432, 419, 466, 472), (452, 451, 491, 492), (300, 301, 261, 264), (451, 450, 490, 491), (315, 302, 260, 252), (299, 300, 264, 265), (366, 379, 204, 216), (450, 449, 489, 490), (419, 406, 182, 466), (298, 299, 265, 266), (431, 444, 484, 471), (449, 448, 488, 489), (314, 327, 244, 253), (297, 298, 266, 267), (406, 393, 194, 182), (448, 447, 487, 488), (418, 431, 471, 465), (296, 297, 267, 268), (447, 446, 486, 487), (295, 296, 268, 269), (341, 328, 243, 234), (301, 314, 253, 261), (294, 295, 269, 270), (354, 341, 234, 224), (353, 366, 216, 225), (271, 270, 307, 306), (495, 494, 542, 543), (194, 203, 409, 424), (270, 269, 308, 307), (494, 493, 541, 542), (195, 183, 438, 423), (484, 497, 545, 532), (269, 268, 309, 308), (493, 492, 540, 541), (268, 267, 310, 309), (472, 466, 507, 520), (261, 253, 331, 316), (492, 491, 539, 540), (243, 252, 332, 347), (244, 235, 361, 346), (267, 266, 311, 310), (491, 490, 538, 539), (266, 265, 312, 311), (490, 489, 537, 538), (466, 182, 439, 507), (471, 484, 532, 519), (216, 204, 408, 391), (489, 488, 536, 537), (213, 224, 377, 394), (265, 264, 313, 312), (488, 487, 535, 536), (465, 471, 519, 506), (235, 225, 376, 361), (264, 261, 316, 313), (487, 486, 534, 535), (182, 194, 424, 439), (260, 274, 303, 317), (252, 260, 317, 332), (253, 244, 346, 331), (234, 243, 347, 362), (224, 234, 362, 377), (274, 273, 304, 303), (183, 465, 506, 438), (486, 498, 546, 534), (498, 485, 533, 546), (203, 213, 394, 409), (204, 195, 423, 408), (225, 216, 391, 376), (273, 272, 305, 304), (497, 496, 544, 545), (485, 472, 520, 533), (272, 271, 306, 305), (496, 495, 543, 544), (532, 545, 583, 570), (307, 308, 478, 479), (541, 540, 578, 579), (520, 507, 552, 558), (306, 307, 479, 480), (540, 539, 577, 578), (423, 438, 185, 199), (424, 409, 209, 196), (305, 306, 480, 481), (539, 538, 576, 577), (304, 305, 481, 482), (408, 423, 199, 210), (538, 537, 575, 576), (409, 394, 219, 209), (507, 439, 184, 552), (377, 362, 242, 232), (519, 532, 570, 557), (303, 304, 482, 483), (376, 391, 220, 233), (537, 536, 574, 575), (536, 535, 573, 574), (506, 519, 557, 551), (439, 424, 196, 184), (331, 346, 258, 462), (535, 534, 572, 573), (332, 317, 469, 461), (317, 303, 483, 469), (361, 376, 233, 245), (362, 347, 255, 242), (313, 316, 470, 473), (312, 313, 473, 474), (438, 506, 551, 185), (534, 546, 584, 572), (546, 533, 571, 584), (391, 408, 210, 220), (311, 312, 474, 475), (394, 377, 232, 219), (545, 544, 582, 583), (533, 520, 558, 571), (310, 311, 475, 476), (544, 543, 581, 582), (316, 331, 462, 470), (309, 310, 476, 477), (543, 542, 580, 581), (346, 361, 245, 258), (347, 332, 461, 255), (308, 309, 477, 478), (542, 541, 579, 580), (480, 479, 322, 321), (199, 185, 526, 511), (577, 576, 624, 625), (219, 232, 404, 425), (479, 478, 323, 322), (470, 462, 350, 333), (576, 575, 623, 624), (552, 184, 527, 593), (557, 570, 618, 605), (478, 477, 324, 323), (255, 461, 351, 370), (575, 574, 622, 623), (233, 220, 422, 403), (477, 476, 325, 324), (574, 573, 621, 622), (551, 557, 605, 592), (476, 475, 326, 325), (573, 572, 620, 621), (258, 245, 386, 369), (475, 474, 329, 326), (209, 219, 425, 442), (461, 469, 334, 351), (185, 551, 592, 526), (572, 584, 632, 620), (474, 473, 330, 329), (584, 571, 619, 632), (583, 582, 630, 631), (473, 470, 333, 330), (184, 196, 512, 527), (462, 258, 369, 350), (571, 558, 606, 619), (582, 581, 629, 630), (210, 199, 511, 441), (469, 483, 318, 334), (196, 209, 442, 512), (242, 255, 370, 387), (581, 580, 628, 629), (483, 482, 319, 318), (245, 233, 403, 386), (580, 579, 627, 628), (570, 583, 631, 618), (482, 481, 320, 319), (579, 578, 626, 627), (481, 480, 321, 320), (558, 552, 593, 606), (232, 242, 387, 404), (578, 577, 625, 626), (220, 210, 441, 422), (324, 325, 562, 563), (623, 622, 658, 659), (441, 511, 201, 217), (387, 370, 464, 254), (323, 324, 563, 564), (512, 442, 212, 200), (622, 621, 657, 658), (592, 605, 641, 636), (322, 323, 564, 565), (350, 369, 467, 548), (527, 512, 200, 186), (621, 620, 656, 657), (442, 425, 227, 212), (321, 322, 565, 566), (320, 321, 566, 567), (351, 334, 555, 547), (526, 592, 636, 187), (620, 632, 668, 656), (319, 320, 567, 568), (632, 619, 655, 668), (631, 630, 666, 667), (369, 386, 259, 467), (318, 319, 568, 569), (619, 606, 642, 655), (334, 318, 569, 555), (630, 629, 665, 666), (403, 422, 228, 241), (629, 628, 664, 665), (370, 351, 547, 464), (330, 333, 556, 559), (422, 441, 217, 228), (628, 627, 663, 664), (404, 387, 254, 240), (618, 631, 667, 654), (329, 330, 559, 560), (627, 626, 662, 663), (333, 350, 548, 556), (326, 329, 560, 561), (606, 593, 637, 642), (626, 625, 661, 662), (511, 526, 187, 201), (325, 326, 561, 562), (625, 624, 660, 661), (425, 404, 240, 227), (386, 403, 241, 259), (624, 623, 659, 660), (593, 527, 186, 637), (605, 618, 654, 641), (657, 656, 704, 705), (556, 548, 373, 352), (561, 560, 348, 345), (259, 241, 436, 415), (467, 259, 415, 396), (187, 636, 676, 612), (656, 668, 716, 704), (560, 559, 349, 348), (240, 254, 416, 437), (668, 655, 703, 716), (667, 666, 714, 715), (559, 556, 352, 349), (227, 240, 437, 513), (655, 642, 690, 703), (200, 212, 530, 598), (666, 665, 713, 714), (548, 467, 396, 373), (555, 569, 335, 355), (241, 228, 510, 436), (665, 664, 712, 713), (547, 555, 355, 374), (217, 201, 597, 529), (569, 568, 336, 335), (228, 217, 529, 510), (664, 663, 711, 712), (654, 667, 715, 702), (568, 567, 337, 336), (186, 200, 598, 613), (663, 662, 710, 711), (567, 566, 338, 337), (642, 637, 677, 690), (662, 661, 709, 710), (254, 464, 397, 416), (566, 565, 339, 338), (661, 660, 708, 709), (565, 564, 342, 339), (660, 659, 707, 708), (637, 186, 613, 677), (641, 654, 702, 689), (464, 547, 374, 397), (564, 563, 343, 342), (659, 658, 706, 707), (201, 187, 612, 597), (212, 227, 513, 530), (563, 562, 344, 343), (658, 657, 705, 706), (636, 641, 689, 676), (562, 561, 345, 344), (612, 676, 719, 191), (704, 716, 750, 738), (342, 343, 647, 648), (415, 436, 251, 468), (374, 355, 639, 633), (716, 703, 737, 750), (715, 714, 748, 749), (339, 342, 648, 649), (703, 690, 724, 737), (714, 713, 747, 748), (338, 339, 649, 650), (713, 712, 746, 747), (337, 338, 650, 651), (397, 374, 633, 550), (712, 711, 745, 746), (336, 337, 651, 652), (702, 715, 749, 736), (711, 710, 744, 745), (335, 336, 652, 653), (510, 529, 221, 237), (416, 397, 550, 463), (355, 335, 653, 639), (690, 677, 720, 724), (710, 709, 743, 744), (597, 612, 191, 205), (709, 708, 742, 743), (352, 373, 634, 640), (349, 352, 640, 643), (436, 510, 237, 251), (708, 707, 741, 742), (677, 613, 188, 720), (348, 349, 643, 644), (373, 396, 553, 634), (689, 702, 736, 723), (707, 706, 740, 741), (529, 597, 205, 221), (345, 348, 644, 645), (598, 530, 218, 202), (706, 705, 739, 740), (676, 689, 723, 719), (396, 415, 468, 553), (344, 345, 645, 646), (437, 416, 463, 250), (613, 598, 202, 188), (705, 704, 738, 739), (513, 437, 250, 236), (343, 344, 646, 647), (530, 513, 236, 218), (237, 221, 615, 596), (468, 251, 524, 503), (202, 218, 616, 682), (553, 468, 503, 427), (639, 653, 356, 378), (746, 745, 793, 794), (736, 749, 797, 784), (633, 639, 378, 401), (653, 652, 357, 356), (634, 553, 427, 400), (652, 651, 358, 357), (221, 205, 681, 615), (745, 744, 792, 793), (250, 463, 504, 525), (651, 650, 359, 358), (724, 720, 759, 772), (744, 743, 791, 792), (650, 649, 360, 359), (743, 742, 790, 791), (218, 236, 599, 616), (649, 648, 363, 360), (742, 741, 789, 790), (188, 202, 682, 697), (236, 250, 525, 599), (720, 188, 697, 759), (723, 736, 784, 771), (648, 647, 364, 363), (741, 740, 788, 789), (463, 550, 428, 504), (647, 646, 365, 364), (251, 237, 596, 524), (740, 739, 787, 788), (719, 723, 771, 758), (205, 191, 696, 681), (646, 645, 368, 365), (739, 738, 786, 787), (640, 634, 400, 375), (645, 644, 371, 368), (738, 750, 798, 786), (750, 737, 785, 798), (550, 633, 401, 428), (749, 748, 796, 797), (191, 719, 758, 696), (644, 643, 372, 371), (748, 747, 795, 796), (643, 640, 375, 372), (747, 746, 794, 795), (737, 724, 772, 785), (427, 503, 554, 638), (772, 759, 800, 802), (400, 427, 638, 718), (503, 524, 460, 554), (792, 791, 810, 811), (359, 360, 731, 732), (596, 615, 229, 249), (791, 790, 809, 810), (681, 696, 193, 211), (790, 789, 808, 809), (759, 697, 192, 800), (358, 359, 732, 733), (771, 784, 803, 801), (375, 400, 718, 722), (378, 356, 735, 721), (789, 788, 807, 808), (357, 358, 733, 734), (788, 787, 806, 807), (758, 771, 801, 799), (356, 357, 734, 735), (615, 681, 211, 229), (372, 375, 722, 725), (787, 786, 805, 806), (682, 616, 226, 208), (371, 372, 725, 726), (697, 682, 208, 192), (524, 596, 249, 460), (368, 371, 726, 727), (696, 758, 799, 193), (786, 798, 817, 805), (798, 785, 804, 817), (365, 368, 727, 728), (504, 428, 635, 549), (616, 599, 246, 226), (797, 796, 815, 816), (428, 401, 717, 635), (785, 772, 802, 804), (401, 378, 721, 717), (599, 525, 459, 246), (796, 795, 814, 815), (525, 504, 549, 459), (795, 794, 813, 814), (364, 365, 728, 729), (794, 793, 812, 813), (784, 797, 816, 803), (363, 364, 729, 730), (793, 792, 811, 812), (360, 363, 730, 731), (809, 808, 856, 857), (732, 731, 385, 384), (800, 192, 779, 826), (801, 803, 851, 838), (808, 807, 855, 856), (731, 730, 388, 385), (554, 460, 610, 589), (718, 638, 515, 433), (807, 806, 854, 855), (799, 801, 838, 825), (730, 729, 389, 388), (549, 635, 516, 590), (806, 805, 853, 854), (729, 728, 390, 389), (459, 549, 590, 611), (728, 727, 395, 390), (192, 208, 764, 779), (722, 718, 433, 402), (727, 726, 398, 395), (193, 799, 825, 778), (805, 817, 865, 853), (817, 804, 852, 865), (635, 717, 434, 516), (816, 815, 863, 864), (211, 193, 778, 763), (249, 229, 699, 680), (804, 802, 839, 852), (726, 725, 399, 398), (815, 814, 862, 863), (725, 722, 402, 399), (814, 813, 861, 862), (208, 226, 700, 764), (246, 459, 611, 683), (721, 735, 381, 407), (813, 812, 860, 861), (803, 816, 864, 851), (638, 554, 589, 515), (717, 721, 407, 434), (812, 811, 859, 860), (735, 734, 382, 381), (460, 249, 680, 610), (802, 800, 826, 839), (229, 211, 763, 699), (811, 810, 858, 859), (734, 733, 383, 382), (810, 809, 857, 858), (226, 246, 683, 700), (733, 732, 384, 383), (767, 768, 783, 782), (776, 777, 824, 823), (773, 774, 821, 820), (768, 769, 818, 783), (777, 778, 825, 824), (765, 766, 781, 780), (774, 775, 822, 821), (769, 770, 819, 818), (779, 765, 780, 826), (766, 767, 782, 781), (775, 776, 823, 822), (770, 773, 820, 819), (818, 819, 832, 831), (826, 780, 827, 839), (781, 782, 829, 828), (822, 823, 836, 835), (819, 820, 833, 832), (782, 783, 830, 829), (823, 824, 837, 836), (820, 821, 834, 833), (783, 818, 831, 830), (824, 825, 838, 837), (780, 781, 828, 827), (821, 822, 835, 834), (830, 831, 844, 843), (837, 838, 851, 850), (827, 828, 841, 840), (834, 835, 848, 847), (831, 832, 845, 844), (839, 827, 840, 852), (828, 829, 842, 841), (835, 836, 849, 848), (832, 833, 846, 845), (829, 830, 843, 842), (836, 837, 850, 849), (833, 834, 847, 846), (845, 846, 859, 858), (842, 843, 856, 855), (849, 850, 863, 862), (846, 847, 860, 859), (843, 844, 857, 856), (850, 851, 864, 863), (840, 841, 854, 853), (847, 848, 861, 860), (844, 845, 858, 857), (852, 840, 853, 865), (841, 842, 855, 854), (848, 849, 862, 861)])
me_cube_002.polygons.foreach_set('use_smooth', [True] * 864)
_uv = me_cube_002.uv_layers.new(name='UVMap')
_uv.uv.foreach_set('vector', [0.0, 0.0, 0.0, 0.0, 0.0, 0.0, 0.0, 0.0, 0.0, 0.0, 0.0, 0.0, 0.0, 0.0, 0.0, 0.0, 0.0, 0.0, 0.0, 0.0, 0.0, 0.0, 0.0, 0.0, 0.0, 0.0, 0.0, 0.0, 0.0, 0.0, 0.0, 0.0, 0.0, 0.0, 0.0, 0.0, 0.0, 0.0, 0.0, 0.0, 0.0, 0.0, 0.0, 0.0, 0.0, 0.0, 0.0, 0.0, 0.0, 0.0, 0.0, 0.0, 0.0, 0.0, 0.0, 0.0, 0.0, 0.0, 0.0, 0.0, 0.0, 0.0, 0.0, 0.0, 0.0, 0.0, 0.0, 0.0, 0.0, 0.0, 0.0, 0.0, 0.0, 0.0, 0.0, 0.0, 0.0, 0.0, 0.0, 0.0, 0.0, 0.0, 0.0, 0.0, 0.0, 0.0, 0.0, 0.0, 0.0, 0.0, 0.0, 0.0, 0.0, 0.0, 0.0, 0.0, 0.0, 0.0, 0.0, 0.0, 0.0, 0.0, 0.0, 0.0, 0.0, 0.0, 0.0, 0.0, 0.0, 0.0, 0.0, 0.0, 0.0, 0.0, 0.0, 0.0, 0.0, 0.0, 0.0, 0.0, 0.0, 0.0, 0.0, 0.0, 0.0, 0.0, 0.0, 0.0, 0.0, 0.0, 0.0, 0.0, 0.0, 0.0, 0.0, 0.0, 0.0, 0.0, 0.0, 0.0, 0.0, 0.0, 0.0, 0.0, 0.0, 0.0, 0.0, 0.0, 0.0, 0.0, 0.0, 0.0, 0.0, 0.0, 0.0, 0.0, 0.0, 0.0, 0.0, 0.0, 0.0, 0.0, 0.0, 0.0, 0.0, 0.0, 0.0, 0.0, 0.0, 0.0, 0.0, 0.0, 0.0, 0.0, 0.0, 0.0, 0.0, 0.0, 0.0, 0.0, 0.0, 0.0, 0.0, 0.0, 0.0, 0.0, 0.0, 0.0, 0.0, 0.0, 0.0, 0.0, 0.0, 0.0, 0.0, 0.0, 0.0, 0.0, 0.0, 0.0, 0.0, 0.0, 0.0, 0.0, 0.0, 0.0, 0.0, 0.0, 0.0, 0.0, 0.0, 0.0, 0.0, 0.0, 0.0, 0.0, 0.0, 0.0, 0.0, 0.0, 0.0, 0.0, 0.0, 0.0, 0.0, 0.0, 0.0, 0.0, 0.0, 0.0, 0.0, 0.0, 0.0, 0.0, 0.0, 0.0, 0.0, 0.0, 0.0, 0.0, 0.0, 0.0, 0.0, 0.0, 0.0, 0.0, 0.0, 0.0, 0.0, 0.0, 0.0, 0.0, 0.0, 0.0, 0.0, 0.0, 0.0, 0.0, 0.0, 0.0, 0.0, 0.0, 0.0, 0.0, 0.0, 0.0, 0.0, 0.0, 0.0, 0.0, 0.0, 0.0, 0.0, 0.0, 0.0, 0.0, 0.0, 0.0, 0.0, 0.0, 0.0, 0.0, 0.0, 0.0, 0.0, 0.0, 0.0, 0.0, 0.0, 0.0, 0.0, 0.0, 0.0, 0.0, 0.0, 0.0, 0.0, 0.0, 0.0, 0.0, 0.0, 0.0, 0.0, 0.0, 0.0, 0.0, 0.0, 0.0, 0.0, 0.0, 0.0, 0.0, 0.0, 0.0, 0.0, 0.0, 0.0, 0.0, 0.0, 0.0, 0.0, 0.0, 0.0, 0.0, 0.0, 0.0, 0.0, 0.0, 0.0, 0.0, 0.0, 0.0, 0.0, 0.0, 0.0, 0.0, 0.0, 0.0, 0.0, 0.0, 0.0, 0.0, 0.0, 0.0, 0.0, 0.0, 0.0, 0.0, 0.0, 0.0, 0.0, 0.0, 0.0, 0.0, 0.0, 0.0, 0.0, 0.0, 0.0, 0.0, 0.0, 0.0, 0.0, 0.0, 0.0, 0.0, 0.0, 0.0, 0.0, 0.0, 0.0, 0.0, 0.0, 0.0, 0.0, 0.0, 0.0, 0.0, 0.0, 0.0, 0.0, 0.0, 0.0, 0.0, 0.0, 0.0, 0.0, 0.0, 0.0, 0.0, 0.0, 0.0, 0.0, 0.0, 0.0, 0.0, 0.0, 0.0, 0.0, 0.0, 0.0, 0.0, 0.0, 0.0, 0.0, 0.0, 0.0, 0.0, 0.0, 0.0, 0.0, 0.0, 0.0, 0.0, 0.0, 0.0, 0.0, 0.0, 0.0, 0.0, 0.0, 0.0, 0.0, 0.0, 0.0, 0.0, 0.0, 0.0, 0.0, 0.0, 0.0, 0.0, 0.0, 0.0, 0.0, 0.0, 0.0, 0.0, 0.0, 0.0, 0.0, 0.0, 0.0, 0.0, 0.0, 0.0, 0.0, 0.0, 0.0, 0.0, 0.0, 0.0, 0.0, 0.0, 0.0, 0.0, 0.0, 0.0, 0.0, 0.0, 0.0, 0.0, 0.0, 0.0, 0.0, 0.0, 0.0, 0.0, 0.0, 0.0, 0.0, 0.0, 0.0, 0.0, 0.0, 0.0, 0.0, 0.0, 0.0, 0.0, 0.0, 0.0, 0.0, 0.0, 0.0, 0.0, 0.0, 0.0, 0.0, 0.0, 0.0, 0.0, 0.0, 0.0, 0.0, 0.0, 0.0, 0.0, 0.0, 0.0, 0.0, 0.0, 0.0, 0.0, 0.0, 0.0, 0.0, 0.0, 0.0, 0.0, 0.0, 0.0, 0.0, 0.0, 0.0, 0.0, 0.0, 0.0, 0.0, 0.0, 0.0, 0.0, 0.0, 0.0, 0.0, 0.0, 0.0, 0.0, 0.0, 0.0, 0.0, 0.0, 0.0, 0.0, 0.0, 0.0, 0.0, 0.0, 0.0, 0.0, 0.0, 0.0, 0.0, 0.0, 0.0, 0.0, 0.0, 0.0, 0.0, 0.0, 0.0, 0.0, 0.0, 0.0, 0.0, 0.0, 0.0, 0.0, 0.0, 0.0, 0.0, 0.0, 0.0, 0.0, 0.0, 0.0, 0.0, 0.0, 0.0, 0.0, 0.0, 0.0, 0.0, 0.0, 0.0, 0.0, 0.0, 0.0, 0.0, 0.0, 0.0, 0.0, 0.0, 0.0, 0.0, 0.0, 0.0, 0.0, 0.0, 0.0, 0.0, 0.0, 0.0, 0.0, 0.0, 0.0, 0.0, 0.0, 0.0, 0.0, 0.0, 0.0, 0.0, 0.0, 0.0, 0.0, 0.0, 0.0, 0.0, 0.0, 0.0, 0.0, 0.0, 0.0, 0.0, 0.0, 0.0, 0.0, 0.0, 0.0, 0.0, 0.0, 0.0, 0.0, 0.0, 0.0, 0.0, 0.0, 0.0, 0.0, 0.0, 0.0, 0.0, 0.0, 0.0, 0.0, 0.0, 0.0, 0.0, 0.0, 0.0, 0.0, 0.0, 0.0, 0.0, 0.0, 0.0, 0.0, 0.0, 0.0, 0.0, 0.0, 0.0, 0.0, 0.0, 0.0, 0.0, 0.0, 0.0, 0.0, 0.0, 0.0, 0.0, 0.0, 0.0, 0.0, 0.0, 0.0, 0.0, 0.0, 0.0, 0.0, 0.0, 0.0, 0.0, 0.0, 0.0, 0.0, 0.0, 0.0, 0.0, 0.0, 0.0, 0.0, 0.0, 0.0, 0.0, 0.0, 0.0, 0.0, 0.0, 0.0, 0.0, 0.0, 0.0, 0.0, 0.0, 0.0, 0.0, 0.0, 0.0, 0.0, 0.0, 0.0, 0.0, 0.0, 0.0, 0.0, 0.0, 0.0, 0.0, 0.0, 0.0, 0.0, 0.0, 0.0, 0.0, 0.0, 0.0, 0.0, 0.0, 0.0, 0.0, 0.0, 0.0, 0.0, 0.0, 0.0, 0.0, 0.0, 0.0, 0.0, 0.0, 0.0, 0.0, 0.0, 0.0, 0.0, 0.0, 0.0, 0.0, 0.0, 0.0, 0.0, 0.0, 0.0, 0.0, 0.0, 0.0, 0.0, 0.0, 0.0, 0.0, 0.0, 0.0, 0.0, 0.0, 0.0, 0.0, 0.0, 0.0, 0.0, 0.0, 0.0, 0.0, 0.0, 0.0, 0.0, 0.0, 0.0, 0.0, 0.0, 0.0, 0.0, 0.0, 0.0, 0.0, 0.0, 0.0, 0.0, 0.0, 0.0, 0.0, 0.0, 0.0, 0.0, 0.0, 0.0, 0.0, 0.0, 0.0, 0.0, 0.0, 0.0, 0.0, 0.0, 0.0, 0.0, 0.0, 0.0, 0.0, 0.0, 0.0, 0.0, 0.0, 0.0, 0.0, 0.0, 0.0, 0.0, 0.0, 0.0, 0.0, 0.0, 0.0, 0.0, 0.0, 0.0, 0.0, 0.0, 0.0, 0.0, 0.0, 0.0, 0.0, 0.0, 0.0, 0.0, 0.0, 0.0, 0.0, 0.0, 0.0, 0.0, 0.0, 0.0, 0.0, 0.0, 0.0, 0.0, 0.0, 0.0, 0.0, 0.0, 0.0, 0.0, 0.0, 0.0, 0.0, 0.0, 0.0, 0.0, 0.0, 0.0, 0.0, 0.0, 0.0, 0.0, 0.0, 0.0, 0.0, 0.0, 0.0, 0.0, 0.0, 0.0, 0.0, 0.0, 0.0, 0.0, 0.0, 0.0, 0.0, 0.0, 0.0, 0.0, 0.0, 0.0, 0.0, 0.0, 0.0, 0.0, 0.0, 0.0, 0.0, 0.0, 0.0, 0.0, 0.0, 0.0, 0.0, 0.0, 0.0, 0.0, 0.0, 0.0, 0.0, 0.0, 0.0, 0.0, 0.0, 0.0, 0.0, 0.0, 0.0, 0.0, 0.0, 0.0, 0.0, 0.0, 0.0, 0.0, 0.0, 0.0, 0.0, 0.0, 0.0, 0.0, 0.0, 0.0, 0.0, 0.0, 0.0, 0.0, 0.0, 0.0, 0.0, 0.0, 0.0, 0.0, 0.0, 0.0, 0.0, 0.0, 0.0, 0.0, 0.0, 0.0, 0.0, 0.0, 0.0, 0.0, 0.0, 0.0, 0.0, 0.0, 0.0, 0.0, 0.0, 0.0, 0.0, 0.0, 0.0, 0.0, 0.0, 0.0, 0.0, 0.0, 0.0, 0.0, 0.0, 0.0, 0.0, 0.0, 0.0, 0.0, 0.0, 0.0, 0.0, 0.0, 0.0, 0.0, 0.0, 0.0, 0.0, 0.0, 0.0, 0.0, 0.0, 0.0, 0.0, 0.0, 0.0, 0.0, 0.0, 0.0, 0.0, 0.0, 0.0, 0.0, 0.0, 0.0, 0.0, 0.0, 0.0, 0.0, 0.0, 0.0, 0.0, 0.0, 0.0, 0.0, 0.0, 0.0, 0.0, 0.0, 0.0, 0.0, 0.0, 0.0, 0.0, 0.0, 0.0, 0.0, 0.0, 0.0, 0.0, 0.0, 0.0, 0.0, 0.0, 0.0, 0.0, 0.0, 0.0, 0.0, 0.0, 0.0, 0.0, 0.0, 0.0, 0.0, 0.0, 0.0, 0.0, 0.0, 0.0, 0.0, 0.0, 0.0, 0.0, 0.0, 0.0, 0.0, 0.0, 0.0, 0.0, 0.0, 0.0, 0.0, 0.0, 0.0, 0.0, 0.0, 0.0, 0.0, 0.0, 0.0, 0.0, 0.0, 0.0, 0.0, 0.0, 0.0, 0.0, 0.0, 0.0, 0.0, 0.0, 0.0, 0.0, 0.0, 0.0, 0.0, 0.0, 0.0, 0.0, 0.0, 0.0, 0.0, 0.0, 0.0, 0.0, 0.0, 0.0, 0.0, 0.0, 0.0, 0.0, 0.0, 0.0, 0.0, 0.0, 0.0, 0.0, 0.0, 0.0, 0.0, 0.0, 0.0, 0.0, 0.0, 0.0, 0.0, 0.0, 0.0, 0.0, 0.0, 0.0, 0.0, 0.0, 0.0, 0.0, 0.0, 0.0, 0.0, 0.0, 0.0, 0.0, 0.0, 0.0, 0.0, 0.0, 0.0, 0.0, 0.0, 0.0, 0.0, 0.0, 0.0, 0.0, 0.0, 0.0, 0.0, 0.0, 0.0, 0.0, 0.0, 0.0, 0.0, 0.0, 0.0, 0.0, 0.0, 0.0, 0.0, 0.0, 0.0, 0.0, 0.0, 0.0, 0.0, 0.0, 0.0, 0.0, 0.0, 0.0, 0.0, 0.0, 0.0, 0.0, 0.0, 0.0, 0.0, 0.0, 0.0, 0.0, 0.0, 0.0, 0.0, 0.0, 0.0, 0.0, 0.0, 0.0, 0.0, 0.0, 0.0, 0.0, 0.0, 0.0, 0.0, 0.0, 0.0, 0.0, 0.0, 0.0, 0.0, 0.0, 0.0, 0.0, 0.0, 0.0, 0.0, 0.0, 0.0, 0.0, 0.0, 0.0, 0.0, 0.0, 0.0, 0.0, 0.0, 0.0, 0.0, 0.0, 0.0, 0.0, 0.0, 0.0, 0.0, 0.0, 0.0, 0.0, 0.0, 0.0, 0.0, 0.0, 0.0, 0.0, 0.0, 0.0, 0.0, 0.0, 0.0, 0.0, 0.0, 0.0, 0.0, 0.0, 0.0, 0.0, 0.0, 0.0, 0.0, 0.0, 0.0, 0.0, 0.0, 0.0, 0.0, 0.0, 0.0, 0.0, 0.0, 0.0, 0.0, 0.0, 0.0, 0.0, 0.0, 0.0, 0.0, 0.0, 0.0, 0.0, 0.0, 0.0, 0.0, 0.0, 0.0, 0.0, 0.0, 0.0, 0.0, 0.0, 0.0, 0.0, 0.0, 0.0, 0.0, 0.0, 0.0, 0.0, 0.0, 0.0, 0.0, 0.0, 0.0, 0.0, 0.0, 0.0, 0.0, 0.0, 0.0, 0.0, 0.0, 0.0, 0.0, 0.0, 0.0, 0.0, 0.0, 0.0, 0.0, 0.0, 0.0, 0.0, 0.0, 0.0, 0.0, 0.0, 0.0, 0.0, 0.0, 0.0, 0.0, 0.0, 0.0, 0.0, 0.0, 0.0, 0.0, 0.0, 0.0, 0.0, 0.0, 0.0, 0.0, 0.0, 0.0, 0.0, 0.0, 0.0, 0.0, 0.0, 0.0, 0.0, 0.0, 0.0, 0.0, 0.0, 0.0, 0.0, 0.0, 0.0, 0.0, 0.0, 0.0, 0.0, 0.0, 0.0, 0.0, 0.0, 0.0, 0.0, 0.0, 0.0, 0.0, 0.0, 0.0, 0.0, 0.0, 0.0, 0.0, 0.0, 0.0, 0.0, 0.0, 0.0, 0.0, 0.0, 0.0, 0.0, 0.0, 0.0, 0.0, 0.0, 0.0, 0.0, 0.0, 0.0, 0.0, 0.0, 0.0, 0.0, 0.0, 0.0, 0.0, 0.0, 0.0, 0.0, 0.0, 0.0, 0.0, 0.0, 0.0, 0.0, 0.0, 0.0, 0.0, 0.0, 0.0, 0.0, 0.0, 0.0, 0.0, 0.0, 0.0, 0.0, 0.0, 0.0, 0.0, 0.0, 0.0, 0.0, 0.0, 0.0, 0.0, 0.0, 0.0, 0.0, 0.0, 0.0, 0.0, 0.0, 0.0, 0.0, 0.0, 0.0, 0.0, 0.0, 0.0, 0.0, 0.0, 0.0, 0.0, 0.0, 0.0, 0.0, 0.0, 0.0, 0.0, 0.0, 0.0, 0.0, 0.0, 0.0, 0.0, 0.0, 0.0, 0.0, 0.0, 0.0, 0.0, 0.0, 0.0, 0.0, 0.0, 0.0, 0.0, 0.0, 0.0, 0.0, 0.0, 0.0, 0.0, 0.0, 0.0, 0.0, 0.0, 0.0, 0.0, 0.0, 0.0, 0.0, 0.0, 0.0, 0.0, 0.0, 0.0, 0.0, 0.0, 0.0, 0.0, 0.0, 0.0, 0.0, 0.0, 0.0, 0.0, 0.0, 0.0, 0.0, 0.0, 0.0, 0.0, 0.0, 0.0, 0.0, 0.0, 0.0, 0.0, 0.0, 0.0, 0.0, 0.0, 0.0, 0.0, 0.0, 0.0, 0.0, 0.0, 0.0, 0.0, 0.0, 0.0, 0.0, 0.0, 0.0, 0.0, 0.0, 0.0, 0.0, 0.0, 0.0, 0.0, 0.0, 0.0, 0.0, 0.0, 0.0, 0.0, 0.0, 0.0, 0.0, 0.0, 0.0, 0.0, 0.0, 0.0, 0.0, 0.0, 0.0, 0.0, 0.0, 0.0, 0.0, 0.0, 0.0, 0.0, 0.0, 0.0, 0.0, 0.0, 0.0, 0.0, 0.0, 0.0, 0.0, 0.0, 0.0, 0.0, 0.0, 0.0, 0.0, 0.0, 0.0, 0.0, 0.0, 0.0, 0.0, 0.0, 0.0, 0.0, 0.0, 0.0, 0.0, 0.0, 0.0, 0.0, 0.0, 0.0, 0.0, 0.0, 0.0, 0.0, 0.0, 0.0, 0.0, 0.0, 0.0, 0.0, 0.0, 0.0, 0.0, 0.0, 0.0, 0.0, 0.0, 0.0, 0.0, 0.0, 0.0, 0.0, 0.0, 0.0, 0.0, 0.0, 0.0, 0.0, 0.0, 0.0, 0.0, 0.0, 0.0, 0.0, 0.0, 0.0, 0.0, 0.0, 0.0, 0.0, 0.0, 0.0, 0.0, 0.0, 0.0, 0.0, 0.0, 0.0, 0.0, 0.0, 0.0, 0.0, 0.0, 0.0, 0.0, 0.0, 0.0, 0.0, 0.0, 0.0, 0.0, 0.0, 0.0, 0.0, 0.0, 0.0, 0.0, 0.0, 0.0, 0.0, 0.0, 0.0, 0.0, 0.0, 0.0, 0.0, 0.0, 0.0, 0.0, 0.0, 0.0, 0.0, 0.0, 0.0, 0.0, 0.0, 0.0, 0.0, 0.0, 0.0, 0.0, 0.0, 0.0, 0.0, 0.0, 0.0, 0.0, 0.0, 0.0, 0.0, 0.0, 0.0, 0.0, 0.0, 0.0, 0.0, 0.0, 0.0, 0.0, 0.0, 0.0, 0.0, 0.0, 0.0, 0.0, 0.0, 0.0, 0.0, 0.0, 0.0, 0.0, 0.0, 0.0, 0.0, 0.0, 0.0, 0.0, 0.0, 0.0, 0.0, 0.0, 0.0, 0.0, 0.0, 0.0, 0.0, 0.0, 0.0, 0.0, 0.0, 0.0, 0.0, 0.0, 0.0, 0.0, 0.0, 0.0, 0.0, 0.0, 0.0, 0.0, 0.0, 0.0, 0.0, 0.0, 0.0, 0.0, 0.0, 0.0, 0.0, 0.0, 0.0, 0.0, 0.0, 0.0, 0.0, 0.0, 0.0, 0.0, 0.0, 0.0, 0.0, 0.0, 0.0, 0.0, 0.0, 0.0, 0.0, 0.0, 0.0, 0.0, 0.0, 0.0, 0.0, 0.0, 0.0, 0.0, 0.0, 0.0, 0.0, 0.0, 0.0, 0.0, 0.0, 0.0, 0.0, 0.0, 0.0, 0.0, 0.0, 0.0, 0.0, 0.0, 0.0, 0.0, 0.0, 0.0, 0.0, 0.0, 0.0, 0.0, 0.0, 0.0, 0.0, 0.0, 0.0, 0.0, 0.0, 0.0, 0.0, 0.0, 0.0, 0.0, 0.0, 0.0, 0.0, 0.0, 0.0, 0.0, 0.0, 0.0, 0.0, 0.0, 0.0, 0.0, 0.0, 0.0, 0.0, 0.0, 0.0, 0.0, 0.0, 0.0, 0.0, 0.0, 0.0, 0.0, 0.0, 0.0, 0.0, 0.0, 0.0, 0.0, 0.0, 0.0, 0.0, 0.0, 0.0, 0.0, 0.0, 0.0, 0.0, 0.0, 0.0, 0.0, 0.0, 0.0, 0.0, 0.0, 0.0, 0.0, 0.0, 0.0, 0.0, 0.0, 0.0, 0.0, 0.0, 0.0, 0.0, 0.0, 0.0, 0.0, 0.0, 0.0, 0.0, 0.0, 0.0, 0.0, 0.0, 0.0, 0.0, 0.0, 0.0, 0.0, 0.0, 0.0, 0.0, 0.0, 0.0, 0.0, 0.0, 0.0, 0.0, 0.0, 0.0, 0.0, 0.0, 0.0, 0.0, 0.0, 0.0, 0.0, 0.0, 0.0, 0.0, 0.0, 0.0, 0.0, 0.0, 0.0, 0.0, 0.0, 0.0, 0.0, 0.0, 0.0, 0.0, 0.0, 0.0, 0.0, 0.0, 0.0, 0.0, 0.0, 0.0, 0.0, 0.0, 0.0, 0.0, 0.0, 0.0, 0.0, 0.0, 0.0, 0.0, 0.0, 0.0, 0.0, 0.0, 0.0, 0.0, 0.0, 0.0, 0.0, 0.0, 0.0, 0.0, 0.0, 0.0, 0.0, 0.0, 0.0, 0.0, 0.0, 0.0, 0.0, 0.0, 0.0, 0.0, 0.0, 0.0, 0.0, 0.0, 0.0, 0.0, 0.0, 0.0, 0.0, 0.0, 0.0, 0.0, 0.0, 0.0, 0.0, 0.0, 0.0, 0.0, 0.0, 0.0, 0.0, 0.0, 0.0, 0.0, 0.0, 0.0, 0.0, 0.0, 0.0, 0.0, 0.0, 0.0, 0.0, 0.0, 0.0, 0.0, 0.0, 0.0, 0.0, 0.0, 0.0, 0.0, 0.0, 0.0, 0.0, 0.0, 0.0, 0.0, 0.0, 0.0, 0.0, 0.0, 0.0, 0.0, 0.0, 0.0, 0.0, 0.0, 0.0, 0.0, 0.0, 0.0, 0.0, 0.0, 0.0, 0.0, 0.0, 0.0, 0.0, 0.0, 0.0, 0.0, 0.0, 0.0, 0.0, 0.0, 0.0, 0.0, 0.0, 0.0, 0.0, 0.0, 0.0, 0.0, 0.0, 0.0, 0.0, 0.0, 0.0, 0.0, 0.0, 0.0, 0.0, 0.0, 0.0, 0.0, 0.0, 0.0, 0.0, 0.0, 0.0, 0.0, 0.0, 0.0, 0.0, 0.0, 0.0, 0.0, 0.0, 0.0, 0.0, 0.0, 0.0, 0.0, 0.0, 0.0, 0.0, 0.0, 0.0, 0.0, 0.0, 0.0, 0.0, 0.0, 0.0, 0.0, 0.0, 0.0, 0.0, 0.0, 0.0, 0.0, 0.0, 0.0, 0.0, 0.0, 0.0, 0.0, 0.0, 0.0, 0.0, 0.0, 0.0, 0.0, 0.0, 0.0, 0.0, 0.0, 0.0, 0.0, 0.0, 0.0, 0.0, 0.0, 0.0, 0.0, 0.0, 0.0, 0.0, 0.0, 0.0, 0.0, 0.0, 0.0, 0.0, 0.0, 0.0, 0.0, 0.0, 0.0, 0.0, 0.0, 0.0, 0.0, 0.0, 0.0, 0.0, 0.0, 0.0, 0.0, 0.0, 0.0, 0.0, 0.0, 0.0, 0.0, 0.0, 0.0, 0.0, 0.0, 0.0, 0.0, 0.0, 0.0, 0.0, 0.0, 0.0, 0.0, 0.0, 0.0, 0.0, 0.0, 0.0, 0.0, 0.0, 0.0, 0.0, 0.0, 0.0, 0.0, 0.0, 0.0, 0.0, 0.0, 0.0, 0.0, 0.0, 0.0, 0.0, 0.0, 0.0, 0.0, 0.0, 0.0, 0.0, 0.0, 0.0, 0.0, 0.0, 0.0, 0.0, 0.0, 0.0, 0.0, 0.0, 0.0, 0.0, 0.0, 0.0, 0.0, 0.0, 0.0, 0.0, 0.0, 0.0, 0.0, 0.0, 0.0, 0.0, 0.0, 0.0, 0.0, 0.0, 0.0, 0.0, 0.0, 0.0, 0.0, 0.0, 0.0, 0.0, 0.0, 0.0, 0.0, 0.0, 0.0, 0.0, 0.0, 0.0, 0.0, 0.0, 0.0, 0.0, 0.0, 0.0, 0.0, 0.0, 0.0, 0.0, 0.0, 0.0, 0.0, 0.0, 0.0, 0.0, 0.0, 0.0, 0.0, 0.0, 0.0, 0.0, 0.0, 0.0, 0.0, 0.0, 0.0, 0.0, 0.0, 0.0, 0.0, 0.0, 0.0, 0.0, 0.0, 0.0, 0.0, 0.0, 0.0, 0.0, 0.0, 0.0, 0.0, 0.0, 0.0, 0.0, 0.0, 0.0, 0.0, 0.0, 0.0, 0.0, 0.0, 0.0, 0.0, 0.0, 0.0, 0.0, 0.0, 0.0, 0.0, 0.0, 0.0, 0.0, 0.0, 0.0, 0.0, 0.0, 0.0, 0.0, 0.0, 0.0, 0.0, 0.0, 0.0, 0.0, 0.0, 0.0, 0.0, 0.0, 0.0, 0.0, 0.0, 0.0, 0.0, 0.0, 0.0, 0.0, 0.0, 0.0, 0.0, 0.0, 0.0, 0.0, 0.0, 0.0, 0.0, 0.0, 0.0, 0.0, 0.0, 0.0, 0.0, 0.0, 0.0, 0.0, 0.0, 0.0, 0.0, 0.0, 0.0, 0.0, 0.0, 0.0, 0.0, 0.0, 0.0, 0.0, 0.0, 0.0, 0.0, 0.0, 0.0, 0.0, 0.0, 0.0, 0.0, 0.0, 0.0, 0.0, 0.0, 0.0, 0.0, 0.0, 0.0, 0.0, 0.0, 0.0, 0.0, 0.0, 0.0, 0.0, 0.0, 0.0, 0.0, 0.0, 0.0, 0.0, 0.0, 0.0, 0.0, 0.0, 0.0, 0.0, 0.0, 0.0, 0.0, 0.0, 0.0, 0.0, 0.0, 0.0, 0.0, 0.0, 0.0, 0.0, 0.0, 0.0, 0.0, 0.0, 0.0, 0.0, 0.0, 0.0, 0.0, 0.0, 0.0, 0.0, 0.0, 0.0, 0.0, 0.0, 0.0, 0.0, 0.0, 0.0, 0.0, 0.0, 0.0, 0.0, 0.0, 0.0, 0.0, 0.0, 0.0, 0.0, 0.0, 0.0, 0.0, 0.0, 0.0, 0.0, 0.0, 0.0, 0.0, 0.0, 0.0, 0.0, 0.0, 0.0, 0.0, 0.0, 0.0, 0.0, 0.0, 0.0, 0.0, 0.0, 0.0, 0.0, 0.0, 0.0, 0.0, 0.0, 0.0, 0.0, 0.0, 0.0, 0.0, 0.0, 0.0, 0.0, 0.0, 0.0, 0.0, 0.0, 0.0, 0.0, 0.0, 0.0, 0.0, 0.0, 0.0, 0.0, 0.0, 0.0, 0.0, 0.0, 0.0, 0.0, 0.0, 0.0, 0.0, 0.0, 0.0, 0.0, 0.0, 0.0, 0.0, 0.0, 0.0, 0.0, 0.0, 0.0, 0.0, 0.0, 0.0, 0.0, 0.0, 0.0, 0.0, 0.0, 0.0, 0.0, 0.0, 0.0, 0.0, 0.0, 0.0, 0.0, 0.0, 0.0, 0.0, 0.0, 0.0, 0.0, 0.0, 0.0, 0.0, 0.0, 0.0, 0.0, 0.0, 0.0, 0.0, 0.0, 0.0, 0.0, 0.0, 0.0, 0.0, 0.0, 0.0, 0.0, 0.0, 0.0, 0.0, 0.0, 0.0, 0.0, 0.0, 0.0, 0.0, 0.0, 0.0, 0.0, 0.0, 0.0, 0.0, 0.0, 0.0, 0.0, 0.0, 0.0, 0.0, 0.0, 0.0, 0.0, 0.0, 0.0, 0.0, 0.0, 0.0, 0.0, 0.0, 0.0, 0.0, 0.0, 0.0, 0.0, 0.0, 0.0, 0.0, 0.0, 0.0, 0.0, 0.0, 0.0, 0.0, 0.0, 0.0, 0.0, 0.0, 0.0, 0.0, 0.0, 0.0, 0.0, 0.0, 0.0, 0.0, 0.0, 0.0, 0.0, 0.0, 0.0, 0.0, 0.0, 0.0, 0.0, 0.0, 0.0, 0.0, 0.0, 0.0, 0.0, 0.0, 0.0, 0.0, 0.0, 0.0, 0.0, 0.0, 0.0, 0.0, 0.0, 0.0, 0.0, 0.0, 0.0, 0.0, 0.0, 0.0, 0.0, 0.0, 0.0, 0.0, 0.0, 0.0, 0.0, 0.0, 0.0, 0.0, 0.0, 0.0, 0.0, 0.0, 0.0, 0.0, 0.0, 0.0, 0.0, 0.0, 0.0, 0.0, 0.0, 0.0, 0.0, 0.0, 0.0, 0.0, 0.0, 0.0, 0.0, 0.0, 0.0, 0.0, 0.0, 0.0, 0.0, 0.0, 0.0, 0.0, 0.0, 0.0, 0.0, 0.0, 0.0, 0.0, 0.0, 0.0, 0.0, 0.0, 0.0, 0.0, 0.0, 0.0, 0.0, 0.0, 0.0, 0.0, 0.0, 0.0, 0.0, 0.0, 0.0, 0.0, 0.0, 0.0, 0.0, 0.0, 0.0, 0.0, 0.0, 0.0, 0.0, 0.0, 0.0, 0.0, 0.0, 0.0, 0.0, 0.0, 0.0, 0.0, 0.0, 0.0, 0.0, 0.0, 0.0, 0.0, 0.0, 0.0, 0.0, 0.0, 0.0, 0.0, 0.0, 0.0, 0.0, 0.0, 0.0, 0.0, 0.0, 0.0, 0.0, 0.0, 0.0, 0.0, 0.0, 0.0, 0.0, 0.0, 0.0, 0.0, 0.0, 0.0, 0.0, 0.0, 0.0, 0.0, 0.0, 0.0, 0.0, 0.0, 0.0, 0.0, 0.0, 0.0, 0.0, 0.0, 0.0, 0.0, 0.0, 0.0, 0.0, 0.0, 0.0, 0.0, 0.0, 0.0, 0.0, 0.0, 0.0, 0.0, 0.0, 0.0, 0.0, 0.0, 0.0, 0.0, 0.0, 0.0, 0.0, 0.0, 0.0, 0.0, 0.0, 0.0, 0.0, 0.0, 0.0, 0.0, 0.0, 0.0, 0.0, 0.0, 0.0, 0.0, 0.0, 0.0, 0.0, 0.0, 0.0, 0.0, 0.0, 0.0, 0.0, 0.0, 0.0, 0.0, 0.0, 0.0, 0.0, 0.0, 0.0, 0.0, 0.0, 0.0, 0.0, 0.0, 0.0, 0.0, 0.0, 0.0, 0.0, 0.0, 0.0, 0.0, 0.0, 0.0, 0.0, 0.0, 0.0, 0.0, 0.0, 0.0, 0.0, 0.0, 0.0, 0.0, 0.0, 0.0, 0.0, 0.0, 0.0, 0.0, 0.0, 0.0, 0.0, 0.0, 0.0, 0.0, 0.0, 0.0, 0.0, 0.0, 0.0, 0.0, 0.0, 0.0, 0.0, 0.0, 0.0, 0.0, 0.0, 0.0, 0.0, 0.0, 0.0, 0.0, 0.0, 0.0, 0.0, 0.0, 0.0, 0.0, 0.0, 0.0, 0.0, 0.0, 0.0, 0.0, 0.0, 0.0, 0.0, 0.0, 0.0, 0.0, 0.0, 0.0, 0.0, 0.0, 0.0, 0.0, 0.0, 0.0, 0.0, 0.0, 0.0, 0.0, 0.0, 0.0, 0.0, 0.0, 0.0, 0.0, 0.0, 0.0, 0.0, 0.0, 0.0, 0.0, 0.0, 0.0, 0.0, 0.0, 0.0, 0.0, 0.0, 0.0, 0.0, 0.0, 0.0, 0.0, 0.0, 0.0, 0.0, 0.0, 0.0, 0.0, 0.0, 0.0, 0.0, 0.0, 0.0, 0.0, 0.0, 0.0, 0.0, 0.0, 0.0, 0.0, 0.0, 0.0, 0.0, 0.0, 0.0, 0.0, 0.0, 0.0, 0.0, 0.0, 0.0, 0.0, 0.0, 0.0, 0.0, 0.0, 0.0, 0.0, 0.0, 0.0, 0.0, 0.0, 0.0, 0.0, 0.0, 0.0, 0.0, 0.0, 0.0, 0.0, 0.0, 0.0, 0.0, 0.0, 0.0, 0.0, 0.0, 0.0, 0.0, 0.0, 0.0, 0.0, 0.0, 0.0, 0.0, 0.0, 0.0, 0.0, 0.0, 0.0, 0.0, 0.0, 0.0, 0.0, 0.0, 0.0, 0.0, 0.0, 0.0, 0.0, 0.0, 0.0, 0.0, 0.0, 0.0, 0.0, 0.0, 0.0, 0.0, 0.0, 0.0, 0.0, 0.0, 0.0, 0.0, 0.0, 0.0, 0.0, 0.0, 0.0, 0.0, 0.0, 0.0, 0.0, 0.0, 0.0, 0.0, 0.0, 0.0, 0.0, 0.0, 0.0, 0.0, 0.0, 0.0, 0.0, 0.0, 0.0, 0.0, 0.0, 0.0, 0.0, 0.0, 0.0, 0.0, 0.0, 0.0, 0.0, 0.0, 0.0, 0.0, 0.0, 0.0, 0.0, 0.0, 0.0, 0.0, 0.0, 0.0, 0.0, 0.0, 0.0, 0.0, 0.0, 0.0, 0.0, 0.0, 0.0, 0.0, 0.0, 0.0, 0.0, 0.0, 0.0, 0.0, 0.0, 0.0, 0.0, 0.0, 0.0, 0.0, 0.0, 0.0, 0.0, 0.0, 0.0, 0.0, 0.0, 0.0, 0.0, 0.0, 0.0, 0.0, 0.0, 0.0, 0.0, 0.0, 0.0, 0.0, 0.0, 0.0, 0.0, 0.0, 0.0, 0.0, 0.0, 0.0, 0.0, 0.0, 0.0, 0.0, 0.0, 0.0, 0.0, 0.0, 0.0, 0.0, 0.0, 0.0, 0.0, 0.0, 0.0, 0.0, 0.0, 0.0, 0.0, 0.0, 0.0, 0.0, 0.0, 0.0, 0.0, 0.0, 0.0, 0.0, 0.0, 0.0, 0.0, 0.0, 0.0, 0.0, 0.0, 0.0, 0.0, 0.0, 0.0, 0.0, 0.0, 0.0, 0.0, 0.0, 0.0, 0.0, 0.0, 0.0, 0.0, 0.0, 0.0, 0.0, 0.0, 0.0, 0.0, 0.0, 0.0, 0.0, 0.0, 0.0, 0.0, 0.0, 0.0, 0.0, 0.0, 0.0, 0.0, 0.0, 0.0, 0.0, 0.0, 0.0, 0.0, 0.0, 0.0, 0.0, 0.0, 0.0, 0.0, 0.0, 0.0, 0.0, 0.0, 0.0, 0.0, 0.0, 0.0, 0.0, 0.0, 0.0, 0.0, 0.0, 0.0, 0.0, 0.0, 0.0, 0.0, 0.0, 0.0, 0.0, 0.0, 0.0, 0.0, 0.0, 0.0, 0.0, 0.0, 0.0, 0.0, 0.0, 0.0, 0.0, 0.0, 0.0, 0.0, 0.0, 0.0, 0.0, 0.0, 0.0, 0.0, 0.0, 0.0, 0.0, 0.0, 0.0, 0.0, 0.0, 0.0, 0.0, 0.0, 0.0, 0.0, 0.0, 0.0, 0.0, 0.0, 0.0, 0.0, 0.0, 0.0, 0.0, 0.0, 0.0, 0.0, 0.0, 0.0, 0.0, 0.0, 0.0, 0.0, 0.0, 0.0, 0.0, 0.0, 0.0, 0.0, 0.0, 0.0, 0.0, 0.0, 0.0, 0.0, 0.0, 0.0, 0.0, 0.0, 0.0, 0.0, 0.0, 0.0, 0.0, 0.0, 0.0, 0.0, 0.0, 0.0, 0.0, 0.0, 0.0, 0.0, 0.0, 0.0, 0.0, 0.0, 0.0, 0.0, 0.0, 0.0, 0.0, 0.0, 0.0, 0.0, 0.0, 0.0, 0.0, 0.0, 0.0, 0.0, 0.0, 0.0, 0.0, 0.0, 0.0, 0.0, 0.0, 0.0, 0.0, 0.0, 0.0, 0.0, 0.0, 0.0, 0.0, 0.0, 0.0, 0.0, 0.0, 0.0, 0.0, 0.0, 0.0, 0.0, 0.0, 0.0, 0.0, 0.0, 0.0, 0.0, 0.0, 0.0, 0.0, 0.0, 0.0, 0.0, 0.0, 0.0, 0.0, 0.0, 0.0, 0.0, 0.0, 0.0, 0.0, 0.0, 0.0, 0.0, 0.0, 0.0, 0.0, 0.0, 0.0, 0.0, 0.0, 0.0, 0.0, 0.0, 0.0, 0.0, 0.0, 0.0, 0.0, 0.0, 0.0, 0.0, 0.0, 0.0, 0.0, 0.0, 0.0, 0.0, 0.0, 0.0, 0.0, 0.0, 0.0, 0.0, 0.0, 0.0, 0.0, 0.0, 0.0, 0.0, 0.0, 0.0, 0.0, 0.0, 0.0, 0.0, 0.0, 0.0, 0.0, 0.0, 0.0, 0.0, 0.0, 0.0, 0.0, 0.0, 0.0, 0.0, 0.0, 0.0, 0.0, 0.0, 0.0, 0.0, 0.0, 0.0, 0.0, 0.0, 0.0, 0.0, 0.0, 0.0, 0.0, 0.0, 0.0, 0.0, 0.0, 0.0, 0.0, 0.0, 0.0, 0.0, 0.0, 0.0, 0.0, 0.0, 0.0, 0.0, 0.0, 0.0, 0.0, 0.0, 0.0, 0.0, 0.0, 0.0, 0.0, 0.0, 0.0, 0.0, 0.0, 0.0, 0.0, 0.0, 0.0, 0.0, 0.0, 0.0, 0.0, 0.0, 0.0, 0.0, 0.0, 0.0, 0.0, 0.0, 0.0, 0.0, 0.0, 0.0, 0.0, 0.0, 0.0, 0.0, 0.0, 0.0, 0.0, 0.0, 0.0, 0.0, 0.0, 0.0, 0.0, 0.0, 0.0, 0.0, 0.0, 0.0, 0.0, 0.0, 0.0, 0.0, 0.0, 0.0, 0.0, 0.0, 0.0, 0.0, 0.0, 0.0, 0.0, 0.0, 0.0, 0.0, 0.0, 0.0, 0.0, 0.0, 0.0, 0.0, 0.0, 0.0, 0.0, 0.0, 0.0, 0.0, 0.0, 0.0, 0.0, 0.0, 0.0, 0.0, 0.0, 0.0, 0.0, 0.0, 0.0, 0.0, 0.0, 0.0, 0.0, 0.0, 0.0, 0.0, 0.0, 0.0, 0.0, 0.0, 0.0, 0.0, 0.0, 0.0, 0.0, 0.0, 0.0, 0.0, 0.0, 0.0, 0.0, 0.0, 0.0, 0.0, 0.0, 0.0, 0.0, 0.0, 0.0, 0.0, 0.0, 0.0, 0.0, 0.0, 0.0, 0.0, 0.0, 0.0, 0.0, 0.0, 0.0, 0.0, 0.0, 0.0, 0.0, 0.0, 0.0, 0.0, 0.0, 0.0, 0.0, 0.0, 0.0, 0.0, 0.0, 0.0, 0.0, 0.0, 0.0, 0.0, 0.0, 0.0, 0.0, 0.0, 0.0, 0.0, 0.0, 0.0, 0.0, 0.0, 0.0, 0.0, 0.0, 0.0, 0.0, 0.0, 0.0, 0.0, 0.0, 0.0, 0.0, 0.0, 0.0, 0.0, 0.0, 0.0, 0.0, 0.0, 0.0, 0.0, 0.0, 0.0, 0.0, 0.0, 0.0, 0.0, 0.0, 0.0, 0.0, 0.0, 0.0, 0.0, 0.0, 0.0, 0.0, 0.0, 0.0, 0.0, 0.0, 0.0, 0.0, 0.0, 0.0, 0.0, 0.0, 0.0, 0.0, 0.0, 0.0, 0.0, 0.0, 0.0, 0.0, 0.0, 0.0, 0.0, 0.0, 0.0, 0.0, 0.0, 0.0, 0.0, 0.0, 0.0, 0.0, 0.0, 0.0, 0.0, 0.0, 0.0, 0.0, 0.0, 0.0, 0.0, 0.0, 0.0, 0.0, 0.0, 0.0, 0.0, 0.0, 0.0, 0.0, 0.0, 0.0, 0.0, 0.0, 0.0, 0.0, 0.0, 0.0, 0.0, 0.0, 0.0, 0.0, 0.0, 0.0, 0.0, 0.0, 0.0, 0.0, 0.0, 0.0, 0.0, 0.0, 0.0, 0.0, 0.0, 0.0, 0.0, 0.0, 0.0, 0.0, 0.0, 0.0, 0.0, 0.0, 0.0, 0.0, 0.0, 0.0, 0.0, 0.0, 0.0, 0.0, 0.0, 0.0, 0.0, 0.0, 0.0, 0.0, 0.0, 0.0, 0.0, 0.0, 0.0, 0.0, 0.0, 0.0, 0.0, 0.0, 0.0, 0.0, 0.0, 0.0, 0.0, 0.0, 0.0, 0.0, 0.0, 0.0, 0.0, 0.0, 0.0, 0.0, 0.0, 0.0, 0.0, 0.0, 0.0, 0.0, 0.0, 0.0, 0.0, 0.0, 0.0, 0.0, 0.0, 0.0, 0.0, 0.0, 0.0, 0.0, 0.0, 0.0, 0.0, 0.0, 0.0, 0.0, 0.0, 0.0, 0.0, 0.0, 0.0, 0.0, 0.0, 0.0, 0.0, 0.0, 0.0, 0.0, 0.0, 0.0, 0.0, 0.0, 0.0, 0.0, 0.0, 0.0, 0.0, 0.0, 0.0, 0.0, 0.0, 0.0, 0.0, 0.0, 0.0, 0.0, 0.0, 0.0, 0.0, 0.0, 0.0, 0.0, 0.0, 0.0, 0.0, 0.0, 0.0, 0.0, 0.0, 0.0, 0.0, 0.0, 0.0, 0.0, 0.0, 0.0, 0.0, 0.0, 0.0, 0.0, 0.0, 0.0, 0.0, 0.0, 0.0, 0.0, 0.0, 0.0, 0.0, 0.0, 0.0, 0.0, 0.0, 0.0, 0.0, 0.0, 0.0, 0.0, 0.0, 0.0, 0.0, 0.0, 0.0, 0.0, 0.0, 0.0, 0.0, 0.0, 0.0, 0.0, 0.0, 0.0, 0.0, 0.0, 0.0, 0.0, 0.0, 0.0, 0.0, 0.0, 0.0, 0.0, 0.0, 0.0, 0.0, 0.0, 0.0, 0.0, 0.0, 0.0, 0.0, 0.0, 0.0, 0.0, 0.0, 0.0, 0.0, 0.0, 0.0, 0.0, 0.0, 0.0, 0.0, 0.0, 0.0, 0.0, 0.0, 0.0, 0.0, 0.0, 0.0, 0.0, 0.0, 0.0, 0.0, 0.0, 0.0, 0.0, 0.0, 0.0, 0.0, 0.0, 0.0, 0.0, 0.0, 0.0, 0.0, 0.0, 0.0, 0.0, 0.0, 0.0, 0.0, 0.0, 0.0, 0.0, 0.0, 0.0, 0.0, 0.0, 0.0, 0.0, 0.0, 0.0, 0.0, 0.0, 0.0, 0.0, 0.0, 0.0, 0.0, 0.0, 0.0, 0.0, 0.0, 0.0, 0.0, 0.0, 0.0, 0.0, 0.0, 0.0, 0.0, 0.0, 0.0, 0.0, 0.0, 0.0, 0.0, 0.0, 0.0, 0.0, 0.0, 0.0, 0.0, 0.0, 0.0, 0.0, 0.0, 0.0, 0.0, 0.0, 0.0, 0.0, 0.0, 0.0, 0.0, 0.0, 0.0, 0.0, 0.0, 0.0, 0.0, 0.0, 0.0, 0.0, 0.0, 0.0, 0.0, 0.0, 0.0, 0.0, 0.0, 0.0, 0.0, 0.0, 0.0, 0.0, 0.0, 0.0, 0.0, 0.0, 0.0, 0.0, 0.0, 0.0, 0.0, 0.0, 0.0, 0.0, 0.0, 0.0, 0.0, 0.0, 0.0, 0.0, 0.0, 0.0, 0.0, 0.0, 0.0, 0.0, 0.0, 0.0, 0.0, 0.0, 0.0, 0.0, 0.0, 0.0, 0.0, 0.0, 0.0, 0.0, 0.0, 0.0, 0.0, 0.0, 0.0, 0.0, 0.0, 0.0, 0.0, 0.0, 0.0, 0.0, 0.0, 0.0, 0.0, 0.0, 0.0, 0.0, 0.0, 0.0, 0.0, 0.0, 0.0, 0.0, 0.0, 0.0, 0.0, 0.0, 0.0, 0.0, 0.0, 0.0, 0.0, 0.0, 0.0, 0.0, 0.0, 0.0, 0.0, 0.0, 0.0, 0.0, 0.0, 0.0, 0.0, 0.0, 0.0, 0.0, 0.0, 0.0, 0.0, 0.0, 0.0, 0.0, 0.0, 0.0, 0.0, 0.0, 0.0, 0.0, 0.0, 0.0, 0.0, 0.0, 0.0, 0.0, 0.0, 0.0, 0.0, 0.0, 0.0, 0.0, 0.0, 0.0, 0.0, 0.0, 0.0, 0.0, 0.0, 0.0, 0.0, 0.0, 0.0, 0.0, 0.0, 0.0, 0.0, 0.0, 0.0, 0.0, 0.0, 0.0, 0.0, 0.0, 0.0, 0.0, 0.0, 0.0, 0.0, 0.0, 0.0, 0.0, 0.0, 0.0, 0.0, 0.0, 0.0, 0.0, 0.0, 0.0, 0.0, 0.0, 0.0, 0.0, 0.0, 0.0, 0.0, 0.0, 0.0, 0.0, 0.0, 0.0, 0.0, 0.0, 0.0, 0.0, 0.0, 0.0, 0.0, 0.0, 0.0, 0.0, 0.0, 0.0, 0.0, 0.0, 0.0, 0.0, 0.0, 0.0, 0.0, 0.0, 0.0, 0.0, 0.0, 0.0, 0.0, 0.0, 0.0, 0.0, 0.0, 0.0, 0.0, 0.0, 0.0, 0.0, 0.0, 0.0, 0.0, 0.0, 0.0, 0.0, 0.0, 0.0, 0.0, 0.0, 0.0, 0.0, 0.0, 0.0, 0.0, 0.0, 0.0, 0.0, 0.0, 0.0, 0.0, 0.0, 0.0, 0.0, 0.0, 0.0, 0.0, 0.0, 0.0, 0.0, 0.0, 0.0, 0.0, 0.0, 0.0, 0.0, 0.0, 0.0, 0.0, 0.0, 0.0, 0.0, 0.0, 0.0, 0.0, 0.0, 0.0, 0.0, 0.0, 0.0, 0.0, 0.0, 0.0, 0.0, 0.0, 0.0, 0.0, 0.0, 0.0, 0.0, 0.0, 0.0, 0.0, 0.0, 0.0, 0.0, 0.0, 0.0, 0.0, 0.0, 0.0, 0.0, 0.0, 0.0, 0.0, 0.0, 0.0, 0.0, 0.0, 0.0, 0.0, 0.0, 0.0, 0.0, 0.0, 0.0, 0.0, 0.0, 0.0, 0.0, 0.0, 0.0, 0.0, 0.0, 0.0, 0.0, 0.0, 0.0, 0.0, 0.0, 0.0, 0.0, 0.0, 0.0, 0.0, 0.0, 0.0, 0.0, 0.0, 0.0, 0.0, 0.0, 0.0, 0.0, 0.0, 0.0, 0.0, 0.0, 0.0, 0.0, 0.0, 0.0, 0.0, 0.0, 0.0, 0.0, 0.0, 0.0, 0.0, 0.0, 0.0, 0.0, 0.0, 0.0, 0.0, 0.0, 0.0, 0.0, 0.0, 0.0, 0.0, 0.0, 0.0, 0.0, 0.0, 0.0, 0.0, 0.0, 0.0, 0.0, 0.0, 0.0, 0.0, 0.0, 0.0, 0.0, 0.0, 0.0, 0.0, 0.0, 0.0, 0.0, 0.0, 0.0, 0.0, 0.0, 0.0, 0.0, 0.0, 0.0, 0.0, 0.0, 0.0, 0.0, 0.0, 0.0, 0.0, 0.0, 0.0, 0.0, 0.0, 0.0, 0.0, 0.0, 0.0, 0.0, 0.0, 0.0, 0.0, 0.0, 0.0, 0.0, 0.0, 0.0, 0.0, 0.0, 0.0, 0.0, 0.0, 0.0, 0.0, 0.0, 0.0, 0.0, 0.0, 0.0, 0.0, 0.0, 0.0, 0.0, 0.0, 0.0, 0.0, 0.0, 0.0, 0.0, 0.0, 0.0, 0.0, 0.0, 0.0, 0.0, 0.0, 0.0, 0.0, 0.0, 0.0, 0.0, 0.0, 0.0, 0.0, 0.0, 0.0, 0.0, 0.0, 0.0, 0.0, 0.0, 0.0, 0.0, 0.0, 0.0, 0.0, 0.0, 0.0, 0.0, 0.0, 0.0, 0.0, 0.0, 0.0, 0.0, 0.0, 0.0, 0.0, 0.0, 0.0, 0.0, 0.0, 0.0, 0.0, 0.0, 0.0, 0.0, 0.0, 0.0, 0.0, 0.0, 0.0, 0.0, 0.0, 0.0, 0.0, 0.0, 0.0, 0.0, 0.0, 0.0, 0.0, 0.0, 0.0, 0.0, 0.0, 0.0, 0.0, 0.0, 0.0, 0.0, 0.0, 0.0, 0.0, 0.0, 0.0, 0.0, 0.0, 0.0, 0.0, 0.0, 0.0, 0.0, 0.0, 0.0, 0.0, 0.0, 0.0, 0.0, 0.0, 0.0, 0.0, 0.0, 0.0, 0.0, 0.0, 0.0, 0.0, 0.0, 0.0, 0.0, 0.0, 0.0, 0.0, 0.0, 0.0, 0.0, 0.0, 0.0, 0.0, 0.0, 0.0, 0.0, 0.0, 0.0, 0.0, 0.0, 0.0, 0.0, 0.0, 0.0, 0.0, 0.0, 0.0, 0.0, 0.0, 0.0, 0.0, 0.0, 0.0, 0.0, 0.0, 0.0, 0.0, 0.0, 0.0, 0.0, 0.0, 0.0, 0.0, 0.0, 0.0, 0.0, 0.0, 0.0, 0.0, 0.0, 0.0, 0.0, 0.0, 0.0, 0.0, 0.0, 0.0, 0.0, 0.0, 0.0, 0.0, 0.0, 0.0, 0.0, 0.0, 0.0, 0.0, 0.0, 0.0, 0.0, 0.0, 0.0, 0.0, 0.0, 0.0, 0.0, 0.0, 0.0, 0.0, 0.0, 0.0, 0.0, 0.0, 0.0, 0.0, 0.0, 0.0, 0.0, 0.0, 0.0, 0.0, 0.0, 0.0, 0.0, 0.0, 0.0, 0.0, 0.0, 0.0, 0.0, 0.0, 0.0, 0.0, 0.0, 0.0, 0.0, 0.0, 0.0, 0.0, 0.0, 0.0, 0.0, 0.0, 0.0, 0.0, 0.0, 0.0, 0.0, 0.0, 0.0, 0.0, 0.0, 0.0, 0.0, 0.0, 0.0, 0.0, 0.0, 0.0, 0.0, 0.0, 0.0, 0.0, 0.0, 0.0, 0.0, 0.0, 0.0, 0.0, 0.0, 0.0, 0.0, 0.0, 0.0, 0.0, 0.0, 0.0, 0.0, 0.0, 0.0, 0.0, 0.0, 0.0, 0.0, 0.0, 0.0, 0.0, 0.0, 0.0, 0.0, 0.0, 0.0, 0.0, 0.0, 0.0, 0.0, 0.0, 0.0, 0.0, 0.0, 0.0, 0.0, 0.0, 0.0, 0.0, 0.0, 0.0, 0.0, 0.0, 0.0, 0.0, 0.0, 0.0, 0.0, 0.0, 0.0, 0.0, 0.0, 0.0, 0.0, 0.0, 0.0, 0.0, 0.0, 0.0, 0.0, 0.0, 0.0, 0.0, 0.0, 0.0, 0.0, 0.0, 0.0, 0.0, 0.0, 0.0, 0.0, 0.0, 0.0, 0.0, 0.0, 0.0, 0.0, 0.0, 0.0, 0.0, 0.0, 0.0, 0.0, 0.0, 0.0, 0.0, 0.0, 0.0, 0.0, 0.0, 0.0, 0.0, 0.0, 0.0, 0.0, 0.0, 0.0, 0.0, 0.0, 0.0, 0.0, 0.0, 0.0, 0.0, 0.0, 0.0, 0.0, 0.0, 0.0, 0.0, 0.0, 0.0, 0.0, 0.0, 0.0, 0.0, 0.0, 0.0, 0.0, 0.0, 0.0, 0.0, 0.0, 0.0, 0.0, 0.0, 0.0, 0.0, 0.0, 0.0, 0.0, 0.0, 0.0, 0.0, 0.0, 0.0, 0.0, 0.0, 0.0, 0.0, 0.0, 0.0, 0.0, 0.0, 0.0, 0.0, 0.0, 0.0, 0.0, 0.0, 0.0, 0.0, 0.0, 0.0, 0.0, 0.0, 0.0, 0.0, 0.0, 0.0, 0.0, 0.0, 0.0, 0.0, 0.0, 0.0, 0.0, 0.0, 0.0, 0.0, 0.0, 0.0, 0.0, 0.0, 0.0, 0.0, 0.0, 0.0, 0.0, 0.0, 0.0, 0.0, 0.0, 0.0, 0.0, 0.0, 0.0, 0.0, 0.0, 0.0, 0.0, 0.0, 0.0, 0.0, 0.0, 0.0, 0.0, 0.0, 0.0, 0.0, 0.0, 0.0, 0.0, 0.0, 0.0, 0.0, 0.0, 0.0, 0.0, 0.0, 0.0, 0.0, 0.0, 0.0, 0.0, 0.0, 0.0, 0.0, 0.0, 0.0, 0.0, 0.0, 0.0, 0.0, 0.0, 0.0, 0.0, 0.0, 0.0, 0.0, 0.0, 0.0, 0.0, 0.0, 0.0, 0.0, 0.0, 0.0, 0.0, 0.0, 0.0, 0.0, 0.0, 0.0, 0.0, 0.0, 0.0, 0.0, 0.0, 0.0, 0.0, 0.0, 0.0, 0.0, 0.0, 0.0, 0.0, 0.0, 0.0, 0.0, 0.0, 0.0, 0.0, 0.0, 0.0, 0.0, 0.0, 0.0, 0.0, 0.0, 0.0, 0.0, 0.0, 0.0, 0.0, 0.0, 0.0, 0.0, 0.0, 0.0, 0.0, 0.0, 0.0, 0.0, 0.0, 0.0, 0.0, 0.0, 0.0, 0.0, 0.0, 0.0, 0.0, 0.0, 0.0, 0.0, 0.0, 0.0, 0.0, 0.0, 0.0, 0.0, 0.0, 0.0, 0.0, 0.0, 0.0, 0.0, 0.0, 0.0, 0.0, 0.0, 0.0, 0.0, 0.0, 0.0, 0.0, 0.0, 0.0, 0.0, 0.0, 0.0, 0.0, 0.0, 0.0, 0.0, 0.0, 0.0, 0.0, 0.0, 0.0, 0.0, 0.0, 0.0, 0.0, 0.0, 0.0, 0.0, 0.0, 0.0, 0.0, 0.0, 0.0, 0.0, 0.0, 0.0, 0.0, 0.0, 0.0, 0.0, 0.0, 0.0, 0.0, 0.0, 0.0, 0.0, 0.0, 0.0, 0.0, 0.0, 0.0, 0.0, 0.0, 0.0, 0.0, 0.0, 0.0, 0.0, 0.0, 0.0, 0.0, 0.0, 0.0, 0.0, 0.0, 0.0, 0.0, 0.0, 0.0, 0.0, 0.0, 0.0, 0.0, 0.0, 0.0, 0.0, 0.0, 0.0, 0.0, 0.0, 0.0, 0.0, 0.0, 0.0, 0.0, 0.0, 0.0, 0.0, 0.0, 0.0, 0.0, 0.0, 0.0, 0.0, 0.0, 0.0, 0.0, 0.0, 0.0, 0.0, 0.0, 0.0, 0.0, 0.0, 0.0, 0.0, 0.0, 0.0, 0.0, 0.0, 0.0, 0.0, 0.0, 0.0, 0.0, 0.0, 0.0, 0.0, 0.0, 0.0, 0.0, 0.0, 0.0, 0.0, 0.0, 0.0, 0.0, 0.0, 0.0, 0.0, 0.0, 0.0, 0.0, 0.0, 0.0, 0.0, 0.0, 0.0, 0.0, 0.0, 0.0, 0.0, 0.0, 0.0, 0.0, 0.0, 0.0, 0.0, 0.0, 0.0, 0.0, 0.0, 0.0, 0.0, 0.0, 0.0, 0.0, 0.0, 0.0, 0.0, 0.0, 0.0, 0.0, 0.0, 0.0, 0.0, 0.0, 0.0, 0.0, 0.0, 0.0, 0.0, 0.0, 0.0, 0.0, 0.0, 0.0, 0.0, 0.0, 0.0, 0.0, 0.0, 0.0, 0.0, 0.0, 0.0, 0.0, 0.0, 0.0, 0.0, 0.0, 0.0, 0.0, 0.0, 0.0, 0.0, 0.0, 0.0, 0.0, 0.0, 0.0, 0.0, 0.0, 0.0, 0.0, 0.0, 0.0, 0.0, 0.0, 0.0, 0.0, 0.0, 0.0, 0.0, 0.0, 0.0, 0.0, 0.0, 0.0, 0.0, 0.0, 0.0, 0.0, 0.0, 0.0, 0.0, 0.0, 0.0, 0.0, 0.0, 0.0, 0.0, 0.0, 0.0, 0.0, 0.0, 0.0, 0.0, 0.0, 0.0, 0.0, 0.0, 0.0, 0.0, 0.0, 0.0, 0.0, 0.0, 0.0, 0.0, 0.0, 0.0, 0.0, 0.0, 0.0, 0.0, 0.0, 0.0, 0.0, 0.0, 0.0, 0.0, 0.0, 0.0, 0.0, 0.0, 0.0, 0.0, 0.0, 0.0, 0.0, 0.0, 0.0, 0.0, 0.0, 0.0, 0.0, 0.0, 0.0, 0.0, 0.0, 0.0, 0.0, 0.0, 0.0, 0.0, 0.0, 0.0, 0.0, 0.0, 0.0, 0.0, 0.0, 0.0, 0.0, 0.0, 0.0, 0.0, 0.0, 0.0, 0.0, 0.0, 0.0, 0.0, 0.0, 0.0, 0.0, 0.0, 0.0, 0.0, 0.0, 0.0, 0.0, 0.0, 0.0, 0.0, 0.0, 0.0, 0.0, 0.0, 0.0, 0.0, 0.0, 0.0, 0.0, 0.0, 0.0, 0.0, 0.0, 0.0, 0.0, 0.0, 0.0, 0.0, 0.0, 0.0, 0.0, 0.0, 0.0, 0.0, 0.0, 0.0, 0.0, 0.0, 0.0, 0.0, 0.0, 0.0, 0.0, 0.0, 0.0, 0.0, 0.0, 0.0, 0.0, 0.0, 0.0, 0.0, 0.0, 0.0, 0.0, 0.0, 0.0, 0.0, 0.0, 0.0, 0.0, 0.0, 0.0, 0.0, 0.0, 0.0, 0.0, 0.0, 0.0, 0.0, 0.0, 0.0, 0.0, 0.0, 0.0, 0.0, 0.0, 0.0, 0.0, 0.0, 0.0, 0.0, 0.0, 0.0, 0.0, 0.0, 0.0, 0.0, 0.0, 0.0, 0.0, 0.0, 0.0, 0.0, 0.0, 0.0, 0.0, 0.0, 0.0, 0.0, 0.0, 0.0, 0.0, 0.0, 0.0, 0.0, 0.0, 0.0, 0.0, 0.0, 0.0, 0.0, 0.0, 0.0, 0.0, 0.0, 0.0, 0.0, 0.0, 0.0, 0.0, 0.0, 0.0, 0.0, 0.0, 0.0, 0.0, 0.0, 0.0, 0.0, 0.0, 0.0, 0.0, 0.0, 0.0, 0.0, 0.0, 0.0, 0.0, 0.0, 0.0, 0.0, 0.0, 0.0, 0.0, 0.0, 0.0, 0.0, 0.0, 0.0, 0.0, 0.0, 0.0, 0.0, 0.0, 0.0, 0.0, 0.0, 0.0, 0.0, 0.0, 0.0, 0.0, 0.0, 0.0, 0.0, 0.0, 0.0, 0.0, 0.0, 0.0, 0.0, 0.0, 0.0, 0.0, 0.0, 0.0, 0.0, 0.0, 0.0, 0.0, 0.0, 0.0, 0.0, 0.0, 0.0, 0.0, 0.0, 0.0, 0.0, 0.0, 0.0, 0.0, 0.0, 0.0, 0.0, 0.0, 0.0, 0.0, 0.0, 0.0, 0.0, 0.0, 0.0, 0.0, 0.0, 0.0, 0.0, 0.0, 0.0, 0.0, 0.0, 0.0, 0.0, 0.0, 0.0, 0.0, 0.0, 0.0, 0.0, 0.0, 0.0, 0.0, 0.0, 0.0, 0.0, 0.0, 0.0, 0.0, 0.0, 0.0, 0.0, 0.0, 0.0, 0.0, 0.0, 0.0, 0.0, 0.0, 0.0, 0.0, 0.0, 0.0, 0.0, 0.0, 0.0, 0.0, 0.0, 0.0, 0.0, 0.0, 0.0, 0.0, 0.0, 0.0, 0.0, 0.0, 0.0, 0.0, 0.0, 0.0, 0.0, 0.0, 0.0, 0.0, 0.0, 0.0, 0.0, 0.0, 0.0, 0.0, 0.0, 0.0, 0.0, 0.0, 0.0, 0.0, 0.0, 0.0, 0.0, 0.0, 0.0, 0.0, 0.0, 0.0, 0.0, 0.0, 0.0, 0.0, 0.0, 0.0, 0.0, 0.0, 0.0, 0.0, 0.0, 0.0, 0.0, 0.0, 0.0, 0.0, 0.0, 0.0, 0.0, 0.0, 0.0, 0.0, 0.0, 0.0, 0.0, 0.0, 0.0, 0.0, 0.0, 0.0, 0.0, 0.0, 0.0, 0.0, 0.0, 0.0, 0.0, 0.0, 0.0, 0.0, 0.0, 0.0, 0.0, 0.0, 0.0, 0.0, 0.0, 0.0, 0.0, 0.0, 0.0, 0.0, 0.0, 0.0, 0.0, 0.0, 0.0, 0.0, 0.0, 0.0, 0.0, 0.0, 0.0, 0.0, 0.0, 0.0, 0.0, 0.0, 0.0, 0.0, 0.0, 0.0, 0.0, 0.0, 0.0, 0.0, 0.0, 0.0, 0.0, 0.0, 0.0, 0.0, 0.0, 0.0, 0.0, 0.0, 0.0, 0.0, 0.0, 0.0, 0.0, 0.0, 0.0, 0.0, 0.0, 0.0, 0.0, 0.0, 0.0, 0.0, 0.0, 0.0, 0.0, 0.0, 0.0, 0.0, 0.0, 0.0, 0.0, 0.0, 0.0, 0.0, 0.0, 0.0, 0.0, 0.0, 0.0, 0.0, 0.0, 0.0, 0.0, 0.0, 0.0, 0.0, 0.0, 0.0, 0.0, 0.0, 0.0, 0.0, 0.0, 0.0, 0.0, 0.0, 0.0, 0.0, 0.0, 0.0, 0.0, 0.0, 0.0, 0.0, 0.0, 0.0, 0.0, 0.0, 0.0, 0.0, 0.0, 0.0, 0.0, 0.0, 0.0, 0.0, 0.0, 0.0, 0.0, 0.0, 0.0, 0.0, 0.0, 0.0, 0.0, 0.0, 0.0, 0.0, 0.0, 0.0, 0.0, 0.0, 0.0, 0.0, 0.0, 0.0, 0.0, 0.0, 0.0, 0.0, 0.0, 0.0, 0.0, 0.0, 0.0, 0.0, 0.0, 0.0, 0.0, 0.0, 0.0, 0.0, 0.0, 0.0, 0.0, 0.0, 0.0, 0.0, 0.0, 0.0, 0.0, 0.0, 0.0, 0.0, 0.0, 0.0, 0.0, 0.0, 0.0, 0.0, 0.0, 0.0, 0.0, 0.0, 0.0, 0.0, 0.0, 0.0, 0.0, 0.0, 0.0, 0.0, 0.0, 0.0, 0.0, 0.0, 0.0, 0.0, 0.0, 0.0, 0.0, 0.0, 0.0, 0.0, 0.0, 0.0, 0.0, 0.0, 0.0, 0.0, 0.0, 0.0, 0.0, 0.0, 0.0, 0.0, 0.0, 0.0, 0.0, 0.0, 0.0, 0.0, 0.0, 0.0, 0.0, 0.0, 0.0, 0.0, 0.0, 0.0, 0.0, 0.0, 0.0, 0.0, 0.0, 0.0, 0.0, 0.0, 0.0, 0.0, 0.0, 0.0, 0.0, 0.0, 0.0, 0.0, 0.0, 0.0, 0.0, 0.0, 0.0, 0.0, 0.0, 0.0, 0.0, 0.0, 0.0, 0.0, 0.0, 0.0, 0.0, 0.0, 0.0, 0.0, 0.0, 0.0, 0.0, 0.0, 0.0, 0.0, 0.0, 0.0, 0.0, 0.0, 0.0, 0.0, 0.0, 0.0, 0.0, 0.0, 0.0, 0.0, 0.0, 0.0, 0.0, 0.0, 0.0, 0.0, 0.0, 0.0, 0.0, 0.0, 0.0, 0.0, 0.0, 0.0, 0.0, 0.0, 0.0, 0.0, 0.0, 0.0, 0.0, 0.0, 0.0, 0.0, 0.0, 0.0, 0.0, 0.0, 0.0, 0.0, 0.0, 0.0, 0.0, 0.0, 0.0, 0.0, 0.0, 0.0, 0.0, 0.0, 0.0, 0.0, 0.0, 0.0, 0.0, 0.0, 0.0, 0.0, 0.0, 0.0, 0.0, 0.0, 0.0, 0.0, 0.0, 0.0, 0.0, 0.0, 0.0, 0.0, 0.0, 0.0, 0.0, 0.0, 0.0, 0.0, 0.0, 0.0, 0.0, 0.0, 0.0, 0.0, 0.0, 0.0, 0.0, 0.0, 0.0, 0.0, 0.0, 0.0, 0.0, 0.0, 0.0, 0.0, 0.0, 0.0, 0.0, 0.0, 0.0, 0.0, 0.0, 0.0, 0.0, 0.0, 0.0, 0.0, 0.0, 0.0, 0.0, 0.0, 0.0, 0.0, 0.0, 0.0, 0.0, 0.0, 0.0, 0.0, 0.0, 0.0, 0.0, 0.0, 0.0, 0.0, 0.0, 0.0, 0.0, 0.0, 0.0, 0.0, 0.0, 0.0, 0.0, 0.0, 0.0, 0.0, 0.0, 0.0, 0.0, 0.0, 0.0, 0.0, 0.0, 0.0, 0.0, 0.0, 0.0, 0.0, 0.0, 0.0, 0.0, 0.0, 0.0, 0.0, 0.0, 0.0, 0.0, 0.0, 0.0, 0.0, 0.0, 0.0, 0.0, 0.0, 0.0, 0.0, 0.0, 0.0, 0.0, 0.0, 0.0, 0.0, 0.0, 0.0, 0.0, 0.0, 0.0, 0.0, 0.0, 0.0, 0.0, 0.0, 0.0, 0.0, 0.0, 0.0, 0.0, 0.0, 0.0, 0.0, 0.0, 0.0, 0.0, 0.0, 0.0, 0.0, 0.0, 0.0, 0.0, 0.0, 0.0, 0.0, 0.0, 0.0, 0.0, 0.0, 0.0, 0.0, 0.0, 0.0, 0.0, 0.0, 0.0, 0.0, 0.0, 0.0, 0.0, 0.0, 0.0, 0.0, 0.0, 0.0, 0.0, 0.0, 0.0, 0.0, 0.0, 0.0, 0.0, 0.0, 0.0, 0.0, 0.0, 0.0, 0.0, 0.0, 0.0, 0.0, 0.0, 0.0, 0.0, 0.0, 0.0, 0.0, 0.0, 0.0, 0.0, 0.0, 0.0, 0.0, 0.0, 0.0, 0.0, 0.0, 0.0, 0.0, 0.0, 0.0, 0.0, 0.0, 0.0, 0.0, 0.0, 0.0, 0.0, 0.0, 0.0, 0.0, 0.0, 0.0, 0.0, 0.0, 0.0, 0.0, 0.0, 0.0, 0.0, 0.0, 0.0, 0.0, 0.0, 0.0, 0.0, 0.0, 0.0, 0.0, 0.0, 0.0, 0.0, 0.0, 0.0, 0.0, 0.0, 0.0, 0.0, 0.0, 0.0, 0.0, 0.0, 0.0, 0.0, 0.0, 0.0, 0.0, 0.0, 0.0, 0.0, 0.0, 0.0, 0.0, 0.0, 0.0, 0.0, 0.0, 0.0, 0.0, 0.0, 0.0, 0.0, 0.0, 0.0, 0.0, 0.0, 0.0, 0.0, 0.0, 0.0, 0.0, 0.0, 0.0, 0.0, 0.0, 0.0, 0.0, 0.0, 0.0, 0.0, 0.0, 0.0, 0.0, 0.0, 0.0, 0.0, 0.0, 0.0, 0.0, 0.0, 0.0, 0.0, 0.0, 0.0, 0.0, 0.0, 0.0, 0.0, 0.0, 0.0, 0.0, 0.0, 0.0, 0.0, 0.0, 0.0, 0.0, 0.0, 0.0, 0.0, 0.0, 0.0, 0.0, 0.0, 0.0, 0.0, 0.0, 0.0, 0.0, 0.0, 0.0, 0.0, 0.0, 0.0, 0.0, 0.0, 0.0, 0.0, 0.0, 0.0, 0.0, 0.0, 0.0, 0.0, 0.0, 0.0, 0.0, 0.0, 0.0, 0.0, 0.0, 0.0, 0.0, 0.0, 0.0, 0.0, 0.0, 0.0, 0.0, 0.0, 0.0, 0.0, 0.0, 0.0, 0.0, 0.0, 0.0, 0.0, 0.0, 0.0, 0.0, 0.0, 0.0, 0.0, 0.0, 0.0, 0.0, 0.0, 0.0, 0.0, 0.0, 0.0, 0.0, 0.0, 0.0, 0.0, 0.0, 0.0, 0.0, 0.0, 0.0, 0.0, 0.0, 0.0, 0.0, 0.0, 0.0, 0.0, 0.0, 0.0, 0.0, 0.0, 0.0, 0.0, 0.0, 0.0, 0.0, 0.0, 0.0, 0.0, 0.0, 0.0, 0.0, 0.0, 0.0, 0.0, 0.0, 0.0, 0.0, 0.0, 0.0, 0.0, 0.0, 0.0, 0.0, 0.0, 0.0, 0.0, 0.0, 0.0, 0.0, 0.0, 0.0, 0.0, 0.0, 0.0, 0.0, 0.0, 0.0, 0.0, 0.0, 0.0, 0.0, 0.0, 0.0, 0.0, 0.0, 0.0, 0.0, 0.0, 0.0, 0.0, 0.0, 0.0, 0.0, 0.0, 0.0, 0.0, 0.0, 0.0, 0.0, 0.0, 0.0, 0.0, 0.0, 0.0, 0.0, 0.0, 0.0, 0.0, 0.0, 0.0, 0.0, 0.0, 0.0, 0.0, 0.0, 0.0, 0.0, 0.0, 0.0, 0.0, 0.0, 0.0, 0.0, 0.0, 0.0, 0.0, 0.0, 0.0, 0.0, 0.0, 0.0, 0.0, 0.0, 0.0, 0.0, 0.0, 0.0, 0.0, 0.0, 0.0, 0.0, 0.0, 0.0, 0.0, 0.0, 0.0, 0.0, 0.0, 0.0, 0.0, 0.0, 0.0, 0.0, 0.0, 0.0, 0.0, 0.0, 0.0, 0.0, 0.0, 0.0, 0.0, 0.0, 0.0, 0.0, 0.0, 0.0, 0.0, 0.0, 0.0, 0.0, 0.0, 0.0, 0.0, 0.0, 0.0, 0.0, 0.0, 0.0, 0.0, 0.0, 0.0, 0.0, 0.0, 0.0, 0.0, 0.0, 0.0, 0.0, 0.0, 0.0, 0.0, 0.0, 0.0, 0.0, 0.0, 0.0, 0.0, 0.0, 0.0, 0.0, 0.0, 0.0, 0.0, 0.0, 0.0, 0.0, 0.0, 0.0, 0.0, 0.0, 0.0, 0.0, 0.0, 0.0, 0.0, 0.0, 0.0, 0.0, 0.0, 0.0, 0.0, 0.0, 0.0, 0.0, 0.0, 0.0, 0.0, 0.0, 0.0, 0.0, 0.0, 0.0, 0.0, 0.0, 0.0, 0.0, 0.0, 0.0, 0.0, 0.0, 0.0, 0.0, 0.0, 0.0, 0.0, 0.0, 0.0, 0.0, 0.0, 0.0, 0.0, 0.0, 0.0, 0.0, 0.0, 0.0, 0.0, 0.0, 0.0, 0.0, 0.0, 0.0, 0.0, 0.0, 0.0, 0.0, 0.0, 0.0, 0.0, 0.0, 0.0, 0.0, 0.0, 0.0, 0.0, 0.0, 0.0, 0.0, 0.0, 0.0, 0.0, 0.0, 0.0, 0.0, 0.0, 0.0, 0.0, 0.0, 0.0, 0.0, 0.0, 0.0, 0.0, 0.0, 0.0, 0.0, 0.0, 0.0, 0.0, 0.0, 0.0, 0.0, 0.0, 0.0, 0.0, 0.0, 0.0, 0.0, 0.0, 0.0, 0.0, 0.0, 0.0, 0.0, 0.0, 0.0, 0.0, 0.0, 0.0, 0.0, 0.0, 0.0, 0.0, 0.0, 0.0, 0.0, 0.0, 0.0, 0.0, 0.0, 0.0, 0.0, 0.0, 0.0, 0.0, 0.0, 0.0, 0.0, 0.0, 0.0, 0.0, 0.0, 0.0, 0.0, 0.0, 0.0, 0.0, 0.0, 0.0, 0.0, 0.0, 0.0, 0.0, 0.0, 0.0, 0.0, 0.0, 0.0, 0.0, 0.0, 0.0, 0.0, 0.0, 0.0, 0.0, 0.0, 0.0, 0.0, 0.0, 0.0, 0.0, 0.0, 0.0, 0.0, 0.0, 0.0, 0.0, 0.0, 0.0, 0.0, 0.0, 0.0, 0.0, 0.0, 0.0, 0.0, 0.0, 0.0, 0.0, 0.0, 0.0, 0.0, 0.0, 0.0, 0.0, 0.0, 0.0, 0.0, 0.0, 0.0, 0.0, 0.0, 0.0, 0.0, 0.0, 0.0, 0.0, 0.0, 0.0, 0.0, 0.0, 0.0, 0.0, 0.0, 0.0, 0.0, 0.0, 0.0, 0.0, 0.0, 0.0, 0.0, 0.0, 0.0, 0.0, 0.0, 0.0, 0.0, 0.0, 0.0, 0.0, 0.0, 0.0, 0.0, 0.0, 0.0, 0.0, 0.0, 0.0, 0.0, 0.0, 0.0, 0.0, 0.0, 0.0, 0.0, 0.0, 0.0, 0.0, 0.0, 0.0, 0.0, 0.0, 0.0, 0.0, 0.0, 0.0, 0.0, 0.0, 0.0, 0.0, 0.0, 0.0, 0.0, 0.0, 0.0, 0.0, 0.0, 0.0, 0.0, 0.0, 0.0, 0.0, 0.0, 0.0, 0.0, 0.0, 0.0, 0.0, 0.0, 0.0, 0.0, 0.0, 0.0, 0.0, 0.0, 0.0, 0.0, 0.0, 0.0, 0.0, 0.0, 0.0, 0.0, 0.0, 0.0, 0.0, 0.0, 0.0, 0.0, 0.0, 0.0, 0.0, 0.0, 0.0, 0.0, 0.0, 0.0, 0.0, 0.0, 0.0, 0.0, 0.0, 0.0, 0.0, 0.0, 0.0, 0.0, 0.0, 0.0, 0.0, 0.0, 0.0, 0.0, 0.0, 0.0, 0.0, 0.0, 0.0, 0.0, 0.0, 0.0, 0.0, 0.0, 0.0, 0.0, 0.0, 0.0, 0.0, 0.0, 0.0, 0.0, 0.0, 0.0, 0.0, 0.0, 0.0, 0.0, 0.0, 0.0, 0.0, 0.0, 0.0, 0.0, 0.0, 0.0, 0.0, 0.0, 0.0, 0.0, 0.0, 0.0, 0.0, 0.0, 0.0, 0.0, 0.0, 0.0, 0.0, 0.0, 0.0, 0.0, 0.0, 0.0, 0.0, 0.0, 0.0, 0.0, 0.0, 0.0, 0.0, 0.0, 0.0, 0.0, 0.0, 0.0, 0.0, 0.0, 0.0, 0.0, 0.0, 0.0, 0.0, 0.0, 0.0, 0.0, 0.0, 0.0, 0.0, 0.0, 0.0, 0.0, 0.0, 0.0, 0.0, 0.0, 0.0, 0.0, 0.0, 0.0, 0.0, 0.0, 0.0, 0.0, 0.0, 0.0, 0.0, 0.0, 0.0, 0.0, 0.0, 0.0, 0.0, 0.0, 0.0, 0.0, 0.0, 0.0, 0.0, 0.0, 0.0, 0.0, 0.0, 0.0, 0.0, 0.0, 0.0, 0.0, 0.0, 0.0, 0.0, 0.0, 0.0, 0.0, 0.0, 0.0, 0.0, 0.0, 0.0, 0.0, 0.0, 0.0, 0.0, 0.0, 0.0, 0.0, 0.0, 0.0, 0.0, 0.0, 0.0, 0.0, 0.0, 0.0, 0.0, 0.0, 0.0, 0.0, 0.0, 0.0, 0.0, 0.0, 0.0, 0.0, 0.0, 0.0, 0.0, 0.0, 0.0, 0.0, 0.0, 0.0, 0.0])
me_cube_002.update()

# ---- objects
ob_light = bpy.data.objects.new('Light', light_light)
ob_camera = bpy.data.objects.new('Camera', cam_camera)
ob_cube_001 = bpy.data.objects.new('Cube.001', me_cube_001)
ob_cube = bpy.data.objects.new('Cube', me_cube_002)

# ---- transforms, parenting, visibility, modifiers, constraints
ob_light.location = (4.076, 1.005, 5.904)
ob_light.rotation_euler = (0.6503, 0.05522, 1.866)
ob_light.lock_rotations_4d = False
ob_light.empty_display_type = 'ARROWS'
ob_light.color = (0.0, 0.0, 0.0, 0.0)
ob_light.lineart.crease_threshold = 0.0
ob_camera.location = (17.57, -25.2, 8.521)
ob_camera.rotation_euler = (1.368, -1.199e-06, 0.6544)
ob_camera.lock_rotations_4d = False
ob_camera.empty_display_type = 'ARROWS'
ob_camera.color = (0.0, 0.0, 0.0, 0.0)
ob_camera.display_type = 'WIRE'
ob_camera.lineart.crease_threshold = 0.0
ob_cube_001.location = (-2.992, -1.366, 0.4388)
_m = ob_cube_001.modifiers.new('Screw', 'SCREW')
_m.use_merge_vertices = True
ob_cube.location = (0.1306, -1.514e-07, 1.127)

# ---- collection membership
col_collection.objects.link(ob_light)
col_collection.objects.link(ob_camera)
col_collection.objects.link(ob_cube_001)
col_collection.objects.link(ob_cube)

# ---- scene / render settings (as saved in the file)
scene.camera = ob_camera
scene.frame_start = 1; scene.frame_end = 250; scene.frame_set(250)
scene.render.engine = 'BLENDER_EEVEE_NEXT'
scene.render.film_transparent = True
scene.cycles.sampling_pattern = 'TABULATED_SOBOL'
scene.cycles.use_light_tree = False
scene.view_settings.view_transform = 'Filmic'
bpy.context.view_layer.update()
